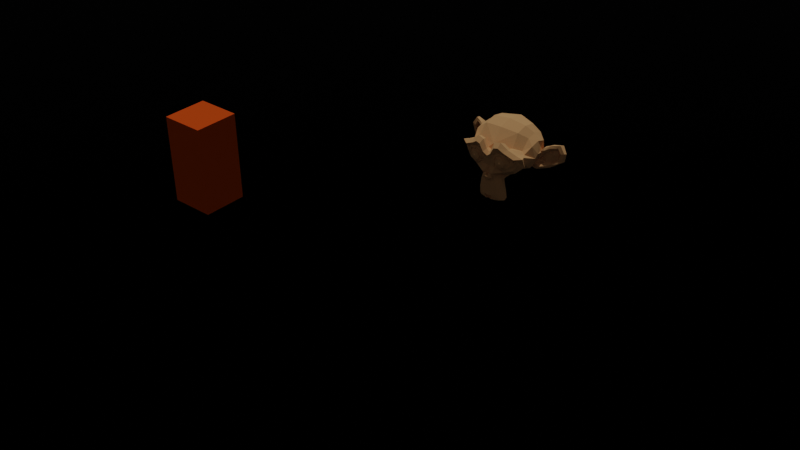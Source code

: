 # Source: test_splitscreenV1.blend  (saved by Blender 3.6.11; exported with 4.5.12 LTS)
import bpy
from mathutils import Matrix  # noqa: F401  (used for matrix-valued properties, if any)

bpy.ops.wm.read_factory_settings(use_empty=True)
scene = bpy.context.scene
scene.name = 'popo'

# ---- collections
col_scene = bpy.data.collections.new('Scene'); scene.collection.children.link(col_scene)

# ---- materials (node trees are filled in below, after node groups)
mat_mat_riau_001 = bpy.data.materials.new('Matériau.001')
mat_mat_riau_001.use_transparent_shadow = False
mat_mat_riau_002 = bpy.data.materials.new('Matériau.002')
mat_mat_riau_002.use_transparent_shadow = False
mat_mat_riau = bpy.data.materials.new('Matériau')
mat_mat_riau.use_transparent_shadow = False

# ---- material node trees
mat_mat_riau_001.use_nodes = True; mat_mat_riau_001.node_tree.nodes.clear()
_N = mat_mat_riau_001.node_tree.nodes; _L = mat_mat_riau_001.node_tree.links
n0 = _N.new('ShaderNodeOutputMaterial'); n0.name = 'Sortie matériau'; n0.location = (300, 300)
n1 = _N.new('ShaderNodeBsdfDiffuse'); n1.name = 'BSDF diffuse'; n1.location = (10, 300)
n1.inputs[0].default_value = (0.8, 0.1007, 0.01063, 1.0)
n1.inputs[1].default_value = 0.5
_L.new(n1.outputs[0], n0.inputs[0])
n0.is_active_output = True
mat_mat_riau_002.use_nodes = True; mat_mat_riau_002.node_tree.nodes.clear()
_N = mat_mat_riau_002.node_tree.nodes; _L = mat_mat_riau_002.node_tree.links
n0 = _N.new('ShaderNodeOutputMaterial'); n0.name = 'Sortie matériau'; n0.location = (300, 300)
n1 = _N.new('ShaderNodeBsdfDiffuse'); n1.name = 'BSDF diffuse'; n1.location = (10, 300)
n1.inputs[0].default_value = (0.8, 0.4505, 0.1991, 1.0)
n1.inputs[1].default_value = 0.5
_L.new(n1.outputs[0], n0.inputs[0])
n0.is_active_output = True
mat_mat_riau.use_nodes = True; mat_mat_riau.node_tree.nodes.clear()
_N = mat_mat_riau.node_tree.nodes; _L = mat_mat_riau.node_tree.links
n0 = _N.new('ShaderNodeBsdfPrincipled'); n0.name = 'BSDF guidée'; n0.location = (10, 300)
n0.distribution = 'GGX'
n0.subsurface_method = 'RANDOM_WALK_SKIN'
n0.inputs[1].default_value = 1.0
n0.inputs[2].default_value = 1.0
n0.inputs[3].default_value = 1.45
n0.inputs[13].default_value = 0.0
n0.inputs[27].default_value = (0.0, 0.0, 0.0, 1.0)
n0.inputs[28].default_value = 1.0
n1 = _N.new('ShaderNodeOutputMaterial'); n1.name = 'Sortie matériau'; n1.location = (300, 300)
n2 = _N.new('ShaderNodeTexChecker'); n2.name = 'Texture damier'; n2.location = (-180, 280)
n2.inputs[2].default_value = (0.0, 0.0, 0.0, 1.0)
n2.inputs[3].default_value = 1.0
_L.new(n0.outputs[0], n1.inputs[0])
_L.new(n2.outputs[0], n0.inputs[0])
n1.is_active_output = True

# ---- world
world_world = bpy.data.worlds.new('World'); scene.world = world_world
world_world.use_nodes = True; world_world.node_tree.nodes.clear()
_N = world_world.node_tree.nodes; _L = world_world.node_tree.links
n0 = _N.new('ShaderNodeOutputWorld'); n0.name = 'World Output'; n0.location = (300, 300)
n1 = _N.new('ShaderNodeBackground'); n1.name = 'Background'; n1.location = (10, 300)
n1.inputs[0].default_value = (0.05088, 0.05088, 0.05088, 1.0)
_L.new(n1.outputs[0], n0.inputs[0])
n0.is_active_output = True
world_world.color = (0.05088, 0.05088, 0.05088)
world_world.use_sun_shadow = False
world_world.sun_shadow_jitter_overblur = 0.0

# ---- cameras
cam_cam_ra = bpy.data.cameras.new('Caméra')
cam_cam_ra_001 = bpy.data.cameras.new('Caméra.001')
cam_cam_ra_002 = bpy.data.cameras.new('Caméra.002')
cam_cam_ra_003 = bpy.data.cameras.new('Caméra.003')
cam_cam_ra_004 = bpy.data.cameras.new('Caméra.004')

# ---- lights
light_soleil = bpy.data.lights.new('Soleil', 'SUN')
light_soleil.transmission_factor = 0.0
light_soleil.energy = 1.0

# ---- meshes
me_cube = bpy.data.meshes.new('Cube')
me_cube.from_pydata([(-0.5, -0.5, -1.0), (-0.5, -0.5, 1.0), (-0.5, 0.5, -1.0), (-0.5, 0.5, 1.0), (0.5, -0.5, -1.0), (0.5, -0.5, 1.0), (0.5, 0.5, -1.0), (0.5, 0.5, 1.0)], [], [(0, 1, 3, 2), (2, 3, 7, 6), (6, 7, 5, 4), (4, 5, 1, 0), (2, 6, 4, 0), (7, 3, 1, 5)])
_uv = me_cube.uv_layers.new(name='CarteUV')
_uv.uv.foreach_set('vector', [0.375, 0.0, 0.625, 0.0, 0.625, 0.25, 0.375, 0.25, 0.375, 0.25, 0.625, 0.25, 0.625, 0.5, 0.375, 0.5, 0.375, 0.5, 0.625, 0.5, 0.625, 0.75, 0.375, 0.75, 0.375, 0.75, 0.625, 0.75, 0.625, 1.0, 0.375, 1.0, 0.125, 0.5, 0.375, 0.5, 0.375, 0.75, 0.125, 0.75, 0.625, 0.5, 0.875, 0.5, 0.875, 0.75, 0.625, 0.75])
me_cube.materials.append(mat_mat_riau_001)
me_cube.update()
me_suzanne = bpy.data.meshes.new('Suzanne')
me_suzanne.from_pydata([(0.4375, -0.7656, 0.1641), (-0.4375, -0.7656, 0.1641), (0.5, -0.6875, 0.09375), (-0.5, -0.6875, 0.09375), (0.5469, -0.5781, 0.05469), (-0.5469, -0.5781, 0.05469), (0.3516, -0.6172, -0.02344), (-0.3516, -0.6172, -0.02344), (0.3516, -0.7188, 0.03125), (-0.3516, -0.7188, 0.03125), (0.3516, -0.7812, 0.1328), (-0.3516, -0.7812, 0.1328), (0.2734, -0.7969, 0.1641), (-0.2734, -0.7969, 0.1641), (0.2031, -0.7422, 0.09375), (-0.2031, -0.7422, 0.09375), (0.1562, -0.6484, 0.05469), (-0.1562, -0.6484, 0.05469), (0.07812, -0.6562, 0.2422), (-0.07812, -0.6562, 0.2422), (0.1406, -0.7422, 0.2422), (-0.1406, -0.7422, 0.2422), (0.2422, -0.7969, 0.2422), (-0.2422, -0.7969, 0.2422), (0.2734, -0.7969, 0.3281), (-0.2734, -0.7969, 0.3281), (0.2031, -0.7422, 0.3906), (-0.2031, -0.7422, 0.3906), (0.1562, -0.6484, 0.4375), (-0.1562, -0.6484, 0.4375), (0.3516, -0.6172, 0.5156), (-0.3516, -0.6172, 0.5156), (0.3516, -0.7188, 0.4531), (-0.3516, -0.7188, 0.4531), (0.3516, -0.7812, 0.3594), (-0.3516, -0.7812, 0.3594), (0.4375, -0.7656, 0.3281), (-0.4375, -0.7656, 0.3281), (0.5, -0.6875, 0.3906), (-0.5, -0.6875, 0.3906), (0.5469, -0.5781, 0.4375), (-0.5469, -0.5781, 0.4375), (0.625, -0.5625, 0.2422), (-0.625, -0.5625, 0.2422), (0.5625, -0.6719, 0.2422), (-0.5625, -0.6719, 0.2422), (0.4688, -0.7578, 0.2422), (-0.4688, -0.7578, 0.2422), (0.4766, -0.7734, 0.2422), (-0.4766, -0.7734, 0.2422), (0.4453, -0.7812, 0.3359), (-0.4453, -0.7812, 0.3359), (0.3516, -0.8047, 0.375), (-0.3516, -0.8047, 0.375), (0.2656, -0.8203, 0.3359), (-0.2656, -0.8203, 0.3359), (0.2266, -0.8203, 0.2422), (-0.2266, -0.8203, 0.2422), (0.2656, -0.8203, 0.1562), (-0.2656, -0.8203, 0.1562), (0.3516, -0.8281, 0.2422), (-0.3516, -0.8281, 0.2422), (0.3516, -0.8047, 0.1172), (-0.3516, -0.8047, 0.1172), (0.4453, -0.7812, 0.1562), (-0.4453, -0.7812, 0.1562), (0.0, -0.7422, 0.4297), (0.0, -0.8203, 0.3516), (0.0, -0.7344, -0.6797), (0.0, -0.7812, -0.3203), (0.0, -0.7969, -0.1875), (0.0, -0.7188, -0.7734), (0.0, -0.6016, 0.4062), (0.0, -0.5703, 0.5703), (0.0, 0.5469, 0.8984), (0.0, 0.8516, 0.5625), (0.0, 0.8281, 0.07031), (0.0, 0.3516, -0.3828), (0.2031, -0.5625, -0.1875), (-0.2031, -0.5625, -0.1875), (0.3125, -0.5703, -0.4375), (-0.3125, -0.5703, -0.4375), (0.3516, -0.5703, -0.6953), (-0.3516, -0.5703, -0.6953), (0.3672, -0.5312, -0.8906), (-0.3672, -0.5312, -0.8906), (0.3281, -0.5234, -0.9453), (-0.3281, -0.5234, -0.9453), (0.1797, -0.5547, -0.9688), (-0.1797, -0.5547, -0.9688), (0.0, -0.5781, -0.9844), (0.4375, -0.5312, -0.1406), (-0.4375, -0.5312, -0.1406), (0.6328, -0.5391, -0.03906), (-0.6328, -0.5391, -0.03906), (0.8281, -0.4453, 0.1484), (-0.8281, -0.4453, 0.1484), (0.8594, -0.5938, 0.4297), (-0.8594, -0.5938, 0.4297), (0.7109, -0.625, 0.4844), (-0.7109, -0.625, 0.4844), (0.4922, -0.6875, 0.6016), (-0.4922, -0.6875, 0.6016), (0.3203, -0.7344, 0.7578), (-0.3203, -0.7344, 0.7578), (0.1562, -0.7578, 0.7188), (-0.1562, -0.7578, 0.7188), (0.0625, -0.75, 0.4922), (-0.0625, -0.75, 0.4922), (0.1641, -0.7734, 0.4141), (-0.1641, -0.7734, 0.4141), (0.125, -0.7656, 0.3047), (-0.125, -0.7656, 0.3047), (0.2031, -0.7422, 0.09375), (-0.2031, -0.7422, 0.09375), (0.375, -0.7031, 0.01562), (-0.375, -0.7031, 0.01562), (0.4922, -0.6719, 0.0625), (-0.4922, -0.6719, 0.0625), (0.625, -0.6484, 0.1875), (-0.625, -0.6484, 0.1875), (0.6406, -0.6484, 0.2969), (-0.6406, -0.6484, 0.2969), (0.6016, -0.6641, 0.375), (-0.6016, -0.6641, 0.375), (0.4297, -0.7188, 0.4375), (-0.4297, -0.7188, 0.4375), (0.25, -0.7578, 0.4688), (-0.25, -0.7578, 0.4688), (0.0, -0.7344, -0.7656), (0.1094, -0.7344, -0.7188), (-0.1094, -0.7344, -0.7188), (0.1172, -0.7109, -0.8359), (-0.1172, -0.7109, -0.8359), (0.0625, -0.6953, -0.8828), (-0.0625, -0.6953, -0.8828), (0.0, -0.6875, -0.8906), (0.0, -0.75, -0.1953), (0.0, -0.7422, -0.1406), (0.1016, -0.7422, -0.1484), (-0.1016, -0.7422, -0.1484), (0.125, -0.75, -0.2266), (-0.125, -0.75, -0.2266), (0.08594, -0.7422, -0.2891), (-0.08594, -0.7422, -0.2891), (0.3984, -0.6719, -0.04688), (-0.3984, -0.6719, -0.04688), (0.6172, -0.625, 0.05469), (-0.6172, -0.625, 0.05469), (0.7266, -0.6016, 0.2031), (-0.7266, -0.6016, 0.2031), (0.7422, -0.6562, 0.375), (-0.7422, -0.6562, 0.375), (0.6875, -0.7266, 0.4141), (-0.6875, -0.7266, 0.4141), (0.4375, -0.7969, 0.5469), (-0.4375, -0.7969, 0.5469), (0.3125, -0.8359, 0.6406), (-0.3125, -0.8359, 0.6406), (0.2031, -0.8516, 0.6172), (-0.2031, -0.8516, 0.6172), (0.1016, -0.8438, 0.4297), (-0.1016, -0.8438, 0.4297), (0.125, -0.8125, -0.1016), (-0.125, -0.8125, -0.1016), (0.2109, -0.7109, -0.4453), (-0.2109, -0.7109, -0.4453), (0.25, -0.6875, -0.7031), (-0.25, -0.6875, -0.7031), (0.2656, -0.6641, -0.8203), (-0.2656, -0.6641, -0.8203), (0.2344, -0.6328, -0.9141), (-0.2344, -0.6328, -0.9141), (0.1641, -0.6328, -0.9297), (-0.1641, -0.6328, -0.9297), (0.0, -0.6406, -0.9453), (0.0, -0.7266, 0.04688), (0.0, -0.7656, 0.2109), (0.3281, -0.7422, 0.4766), (-0.3281, -0.7422, 0.4766), (0.1641, -0.75, 0.1406), (-0.1641, -0.75, 0.1406), (0.1328, -0.7578, 0.2109), (-0.1328, -0.7578, 0.2109), (0.1172, -0.7344, -0.6875), (-0.1172, -0.7344, -0.6875), (0.07812, -0.75, -0.4453), (-0.07812, -0.75, -0.4453), (0.0, -0.75, -0.4453), (0.0, -0.7422, -0.3281), (0.09375, -0.7812, -0.2734), (-0.09375, -0.7812, -0.2734), (0.1328, -0.7969, -0.2266), (-0.1328, -0.7969, -0.2266), (0.1094, -0.7812, -0.1328), (-0.1094, -0.7812, -0.1328), (0.03906, -0.7812, -0.125), (-0.03906, -0.7812, -0.125), (0.0, -0.8281, -0.2031), (0.04688, -0.8125, -0.1484), (-0.04688, -0.8125, -0.1484), (0.09375, -0.8125, -0.1562), (-0.09375, -0.8125, -0.1562), (0.1094, -0.8281, -0.2266), (-0.1094, -0.8281, -0.2266), (0.07812, -0.8047, -0.25), (-0.07812, -0.8047, -0.25), (0.0, -0.8047, -0.2891), (0.2578, -0.5547, -0.3125), (-0.2578, -0.5547, -0.3125), (0.1641, -0.7109, -0.2422), (-0.1641, -0.7109, -0.2422), (0.1797, -0.7109, -0.3125), (-0.1797, -0.7109, -0.3125), (0.2344, -0.5547, -0.25), (-0.2344, -0.5547, -0.25), (0.0, -0.6875, -0.875), (0.04688, -0.6875, -0.8672), (-0.04688, -0.6875, -0.8672), (0.09375, -0.7109, -0.8203), (-0.09375, -0.7109, -0.8203), (0.09375, -0.7266, -0.7422), (-0.09375, -0.7266, -0.7422), (0.0, -0.6562, -0.7812), (0.09375, -0.6641, -0.75), (-0.09375, -0.6641, -0.75), (0.09375, -0.6406, -0.8125), (-0.09375, -0.6406, -0.8125), (0.04688, -0.6328, -0.8516), (-0.04688, -0.6328, -0.8516), (0.0, -0.6328, -0.8594), (0.1719, -0.7812, 0.2188), (-0.1719, -0.7812, 0.2188), (0.1875, -0.7734, 0.1562), (-0.1875, -0.7734, 0.1562), (0.3359, -0.7578, 0.4297), (-0.3359, -0.7578, 0.4297), (0.2734, -0.7734, 0.4219), (-0.2734, -0.7734, 0.4219), (0.4219, -0.7734, 0.3984), (-0.4219, -0.7734, 0.3984), (0.5625, -0.6953, 0.3516), (-0.5625, -0.6953, 0.3516), (0.5859, -0.6875, 0.2891), (-0.5859, -0.6875, 0.2891), (0.5781, -0.6797, 0.1953), (-0.5781, -0.6797, 0.1953), (0.4766, -0.7188, 0.1016), (-0.4766, -0.7188, 0.1016), (0.375, -0.7422, 0.0625), (-0.375, -0.7422, 0.0625), (0.2266, -0.7812, 0.1094), (-0.2266, -0.7812, 0.1094), (0.1797, -0.7812, 0.2969), (-0.1797, -0.7812, 0.2969), (0.2109, -0.7812, 0.375), (-0.2109, -0.7812, 0.375), (0.2344, -0.7578, 0.3594), (-0.2344, -0.7578, 0.3594), (0.1953, -0.7578, 0.2969), (-0.1953, -0.7578, 0.2969), (0.2422, -0.7578, 0.125), (-0.2422, -0.7578, 0.125), (0.375, -0.7266, 0.08594), (-0.375, -0.7266, 0.08594), (0.4609, -0.7031, 0.1172), (-0.4609, -0.7031, 0.1172), (0.5469, -0.6719, 0.2109), (-0.5469, -0.6719, 0.2109), (0.5547, -0.6719, 0.2812), (-0.5547, -0.6719, 0.2812), (0.5312, -0.6797, 0.3359), (-0.5312, -0.6797, 0.3359), (0.4141, -0.75, 0.3906), (-0.4141, -0.75, 0.3906), (0.2812, -0.7656, 0.3984), (-0.2812, -0.7656, 0.3984), (0.3359, -0.75, 0.4062), (-0.3359, -0.75, 0.4062), (0.2031, -0.75, 0.1719), (-0.2031, -0.75, 0.1719), (0.1953, -0.75, 0.2266), (-0.1953, -0.75, 0.2266), (0.1094, -0.6094, 0.4609), (-0.1094, -0.6094, 0.4609), (0.1953, -0.6172, 0.6641), (-0.1953, -0.6172, 0.6641), (0.3359, -0.5938, 0.6875), (-0.3359, -0.5938, 0.6875), (0.4844, -0.5547, 0.5547), (-0.4844, -0.5547, 0.5547), (0.6797, -0.4922, 0.4531), (-0.6797, -0.4922, 0.4531), (0.7969, -0.4609, 0.4062), (-0.7969, -0.4609, 0.4062), (0.7734, -0.375, 0.1641), (-0.7734, -0.375, 0.1641), (0.6016, -0.4141, 0.0), (-0.6016, -0.4141, 0.0), (0.4375, -0.4688, -0.09375), (-0.4375, -0.4688, -0.09375), (0.0, -0.2891, 0.8984), (0.0, 0.07812, 0.9844), (0.0, 0.6719, -0.1953), (0.0, -0.1875, -0.4609), (0.0, -0.4609, -0.9766), (0.0, -0.3438, -0.8047), (0.0, -0.3203, -0.5703), (0.0, -0.2812, -0.4844), (0.8516, -0.05469, 0.2344), (-0.8516, -0.05469, 0.2344), (0.8594, 0.04688, 0.3203), (-0.8594, 0.04688, 0.3203), (0.7734, 0.4375, 0.2656), (-0.7734, 0.4375, 0.2656), (0.4609, 0.7031, 0.4375), (-0.4609, 0.7031, 0.4375), (0.7344, -0.07031, -0.04688), (-0.7344, -0.07031, -0.04688), (0.5938, 0.1641, -0.125), (-0.5938, 0.1641, -0.125), (0.6406, 0.4297, -0.007812), (-0.6406, 0.4297, -0.007812), (0.3359, 0.6641, 0.05469), (-0.3359, 0.6641, 0.05469), (0.2344, -0.4062, -0.3516), (-0.2344, -0.4062, -0.3516), (0.1797, -0.2578, -0.4141), (-0.1797, -0.2578, -0.4141), (0.2891, -0.3828, -0.7109), (-0.2891, -0.3828, -0.7109), (0.25, -0.3906, -0.5), (-0.25, -0.3906, -0.5), (0.3281, -0.3984, -0.9141), (-0.3281, -0.3984, -0.9141), (0.1406, -0.3672, -0.7578), (-0.1406, -0.3672, -0.7578), (0.125, -0.3594, -0.5391), (-0.125, -0.3594, -0.5391), (0.1641, -0.4375, -0.9453), (-0.1641, -0.4375, -0.9453), (0.2188, -0.4297, -0.2812), (-0.2188, -0.4297, -0.2812), (0.2109, -0.4688, -0.2266), (-0.2109, -0.4688, -0.2266), (0.2031, -0.5, -0.1719), (-0.2031, -0.5, -0.1719), (0.2109, -0.1641, -0.3906), (-0.2109, -0.1641, -0.3906), (0.2969, 0.2656, -0.3125), (-0.2969, 0.2656, -0.3125), (0.3438, 0.5391, -0.1484), (-0.3438, 0.5391, -0.1484), (0.4531, 0.3828, 0.8672), (-0.4531, 0.3828, 0.8672), (0.4531, 0.07031, 0.9297), (-0.4531, 0.07031, 0.9297), (0.4531, -0.2344, 0.8516), (-0.4531, -0.2344, 0.8516), (0.4609, -0.4297, 0.5234), (-0.4609, -0.4297, 0.5234), (0.7266, -0.3359, 0.4062), (-0.7266, -0.3359, 0.4062), (0.6328, -0.2812, 0.4531), (-0.6328, -0.2812, 0.4531), (0.6406, -0.05469, 0.7031), (-0.6406, -0.05469, 0.7031), (0.7969, -0.125, 0.5625), (-0.7969, -0.125, 0.5625), (0.7969, 0.1172, 0.6172), (-0.7969, 0.1172, 0.6172), (0.6406, 0.1953, 0.75), (-0.6406, 0.1953, 0.75), (0.6406, 0.4453, 0.6797), (-0.6406, 0.4453, 0.6797), (0.7969, 0.3594, 0.5391), (-0.7969, 0.3594, 0.5391), (0.6172, 0.5859, 0.3281), (-0.6172, 0.5859, 0.3281), (0.4844, 0.5469, 0.02344), (-0.4844, 0.5469, 0.02344), (0.8203, 0.2031, 0.3281), (-0.8203, 0.2031, 0.3281), (0.4062, -0.1484, -0.1719), (-0.4062, -0.1484, -0.1719), (0.4297, 0.2109, -0.1953), (-0.4297, 0.2109, -0.1953), (0.8906, 0.2344, 0.4062), (-0.8906, 0.2344, 0.4062), (0.7734, 0.125, -0.1406), (-0.7734, 0.125, -0.1406), (1.039, 0.3281, -0.1016), (-1.039, 0.3281, -0.1016), (1.281, 0.4297, 0.05469), (-1.281, 0.4297, 0.05469), (1.352, 0.4219, 0.3203), (-1.352, 0.4219, 0.3203), (1.234, 0.4219, 0.5078), (-1.234, 0.4219, 0.5078), (1.023, 0.3125, 0.4766), (-1.023, 0.3125, 0.4766), (1.016, 0.2891, 0.4141), (-1.016, 0.2891, 0.4141), (1.188, 0.3906, 0.4375), (-1.188, 0.3906, 0.4375), (1.266, 0.4062, 0.2891), (-1.266, 0.4062, 0.2891), (1.211, 0.4062, 0.07812), (-1.211, 0.4062, 0.07812), (1.031, 0.3047, -0.03906), (-1.031, 0.3047, -0.03906), (0.8281, 0.1328, -0.07031), (-0.8281, 0.1328, -0.07031), (0.9219, 0.2188, 0.3594), (-0.9219, 0.2188, 0.3594), (0.9453, 0.2891, 0.3047), (-0.9453, 0.2891, 0.3047), (0.8828, 0.2109, -0.02344), (-0.8828, 0.2109, -0.02344), (1.039, 0.3672, 0.0), (-1.039, 0.3672, 0.0), (1.188, 0.4453, 0.09375), (-1.188, 0.4453, 0.09375), (1.234, 0.4453, 0.25), (-1.234, 0.4453, 0.25), (1.172, 0.4375, 0.3594), (-1.172, 0.4375, 0.3594), (1.023, 0.3594, 0.3438), (-1.023, 0.3594, 0.3438), (0.8438, 0.2109, 0.2891), (-0.8438, 0.2109, 0.2891), (0.8359, 0.2734, 0.1719), (-0.8359, 0.2734, 0.1719), (0.7578, 0.2734, 0.09375), (-0.7578, 0.2734, 0.09375), (0.8203, 0.2734, 0.08594), (-0.8203, 0.2734, 0.08594), (0.8438, 0.2734, 0.01562), (-0.8438, 0.2734, 0.01562), (0.8125, 0.2734, -0.01562), (-0.8125, 0.2734, -0.01562), (0.7266, 0.07031, 0.0), (-0.7266, 0.07031, 0.0), (0.7188, 0.1719, -0.02344), (-0.7188, 0.1719, -0.02344), (0.7188, 0.1875, 0.03906), (-0.7188, 0.1875, 0.03906), (0.7969, 0.2109, 0.2031), (-0.7969, 0.2109, 0.2031), (0.8906, 0.2656, 0.2422), (-0.8906, 0.2656, 0.2422), (0.8906, 0.3203, 0.2344), (-0.8906, 0.3203, 0.2344), (0.8125, 0.3203, -0.01562), (-0.8125, 0.3203, -0.01562), (0.8516, 0.3203, 0.01562), (-0.8516, 0.3203, 0.01562), (0.8281, 0.3203, 0.07812), (-0.8281, 0.3203, 0.07812), (0.7656, 0.3203, 0.09375), (-0.7656, 0.3203, 0.09375), (0.8438, 0.3203, 0.1719), (-0.8438, 0.3203, 0.1719), (1.039, 0.4141, 0.3281), (-1.039, 0.4141, 0.3281), (1.188, 0.4844, 0.3438), (-1.188, 0.4844, 0.3438), (1.258, 0.4922, 0.2422), (-1.258, 0.4922, 0.2422), (1.211, 0.4844, 0.08594), (-1.211, 0.4844, 0.08594), (1.047, 0.4219, 0.0), (-1.047, 0.4219, 0.0), (0.8828, 0.2656, -0.01562), (-0.8828, 0.2656, -0.01562), (0.9531, 0.3438, 0.2891), (-0.9531, 0.3438, 0.2891), (0.8906, 0.3281, 0.1094), (-0.8906, 0.3281, 0.1094), (0.9375, 0.3359, 0.0625), (-0.9375, 0.3359, 0.0625), (1.0, 0.3672, 0.125), (-1.0, 0.3672, 0.125), (0.9609, 0.3516, 0.1719), (-0.9609, 0.3516, 0.1719), (1.016, 0.375, 0.2344), (-1.016, 0.375, 0.2344), (1.055, 0.3828, 0.1875), (-1.055, 0.3828, 0.1875), (1.109, 0.3906, 0.2109), (-1.109, 0.3906, 0.2109), (1.086, 0.3906, 0.2734), (-1.086, 0.3906, 0.2734), (1.023, 0.4844, 0.4375), (-1.023, 0.4844, 0.4375), (1.25, 0.5469, 0.4688), (-1.25, 0.5469, 0.4688), (1.367, 0.5, 0.2969), (-1.367, 0.5, 0.2969), (1.312, 0.5312, 0.05469), (-1.312, 0.5312, 0.05469), (1.039, 0.4922, -0.08594), (-1.039, 0.4922, -0.08594), (0.7891, 0.3281, -0.125), (-0.7891, 0.3281, -0.125), (0.8594, 0.3828, 0.3828), (-0.8594, 0.3828, 0.3828)], [], [(46, 0, 2, 44), (3, 1, 47, 45), (44, 2, 4, 42), (5, 3, 45, 43), (2, 8, 6, 4), (7, 9, 3, 5), (0, 10, 8, 2), (9, 11, 1, 3), (10, 12, 14, 8), (15, 13, 11, 9), (8, 14, 16, 6), (17, 15, 9, 7), (14, 20, 18, 16), (19, 21, 15, 17), (12, 22, 20, 14), (21, 23, 13, 15), (22, 24, 26, 20), (27, 25, 23, 21), (20, 26, 28, 18), (29, 27, 21, 19), (26, 32, 30, 28), (31, 33, 27, 29), (24, 34, 32, 26), (33, 35, 25, 27), (34, 36, 38, 32), (39, 37, 35, 33), (32, 38, 40, 30), (41, 39, 33, 31), (38, 44, 42, 40), (43, 45, 39, 41), (36, 46, 44, 38), (45, 47, 37, 39), (46, 36, 50, 48), (51, 37, 47, 49), (36, 34, 52, 50), (53, 35, 37, 51), (34, 24, 54, 52), (55, 25, 35, 53), (24, 22, 56, 54), (57, 23, 25, 55), (22, 12, 58, 56), (59, 13, 23, 57), (12, 10, 62, 58), (63, 11, 13, 59), (10, 0, 64, 62), (65, 1, 11, 63), (0, 46, 48, 64), (49, 47, 1, 65), (60, 64, 48), (49, 65, 61), (62, 64, 60), (61, 65, 63), (60, 58, 62), (63, 59, 61), (60, 56, 58), (59, 57, 61), (60, 54, 56), (57, 55, 61), (60, 52, 54), (55, 53, 61), (60, 50, 52), (53, 51, 61), (60, 48, 50), (51, 49, 61), (88, 173, 175, 90), (175, 174, 89, 90), (86, 171, 173, 88), (174, 172, 87, 89), (84, 169, 171, 86), (172, 170, 85, 87), (82, 167, 169, 84), (170, 168, 83, 85), (80, 165, 167, 82), (168, 166, 81, 83), (78, 91, 145, 163), (146, 92, 79, 164), (91, 93, 147, 145), (148, 94, 92, 146), (93, 95, 149, 147), (150, 96, 94, 148), (95, 97, 151, 149), (152, 98, 96, 150), (97, 99, 153, 151), (154, 100, 98, 152), (99, 101, 155, 153), (156, 102, 100, 154), (101, 103, 157, 155), (158, 104, 102, 156), (103, 105, 159, 157), (160, 106, 104, 158), (105, 107, 161, 159), (162, 108, 106, 160), (107, 66, 67, 161), (67, 66, 108, 162), (109, 127, 159, 161), (160, 128, 110, 162), (127, 178, 157, 159), (158, 179, 128, 160), (125, 155, 157, 178), (158, 156, 126, 179), (123, 153, 155, 125), (156, 154, 124, 126), (121, 151, 153, 123), (154, 152, 122, 124), (119, 149, 151, 121), (152, 150, 120, 122), (117, 147, 149, 119), (150, 148, 118, 120), (115, 145, 147, 117), (148, 146, 116, 118), (113, 163, 145, 115), (146, 164, 114, 116), (113, 180, 176, 163), (176, 181, 114, 164), (109, 161, 67, 111), (67, 162, 110, 112), (111, 67, 177, 182), (177, 67, 112, 183), (176, 180, 182, 177), (183, 181, 176, 177), (134, 136, 175, 173), (175, 136, 135, 174), (132, 134, 173, 171), (174, 135, 133, 172), (130, 132, 171, 169), (172, 133, 131, 170), (165, 186, 184, 167), (185, 187, 166, 168), (130, 169, 167, 184), (168, 170, 131, 185), (143, 189, 188, 186), (188, 189, 144, 187), (184, 186, 188, 68), (188, 187, 185, 68), (129, 130, 184, 68), (185, 131, 129, 68), (141, 192, 190, 143), (191, 193, 142, 144), (139, 194, 192, 141), (193, 195, 140, 142), (138, 196, 194, 139), (195, 197, 138, 140), (137, 70, 196, 138), (197, 70, 137, 138), (189, 143, 190, 69), (191, 144, 189, 69), (69, 190, 205, 207), (206, 191, 69, 207), (70, 198, 199, 196), (200, 198, 70, 197), (196, 199, 201, 194), (202, 200, 197, 195), (194, 201, 203, 192), (204, 202, 195, 193), (192, 203, 205, 190), (206, 204, 193, 191), (198, 203, 201, 199), (202, 204, 198, 200), (198, 207, 205, 203), (206, 207, 198, 204), (138, 139, 163, 176), (164, 140, 138, 176), (139, 141, 210, 163), (211, 142, 140, 164), (141, 143, 212, 210), (213, 144, 142, 211), (143, 186, 165, 212), (166, 187, 144, 213), (80, 208, 212, 165), (213, 209, 81, 166), (208, 214, 210, 212), (211, 215, 209, 213), (78, 163, 210, 214), (211, 164, 79, 215), (130, 129, 71, 221), (71, 129, 131, 222), (132, 130, 221, 219), (222, 131, 133, 220), (134, 132, 219, 217), (220, 133, 135, 218), (136, 134, 217, 216), (218, 135, 136, 216), (216, 217, 228, 230), (229, 218, 216, 230), (217, 219, 226, 228), (227, 220, 218, 229), (219, 221, 224, 226), (225, 222, 220, 227), (221, 71, 223, 224), (223, 71, 222, 225), (223, 230, 228, 224), (229, 230, 223, 225), (224, 228, 226), (227, 229, 225), (182, 180, 233, 231), (234, 181, 183, 232), (111, 182, 231, 253), (232, 183, 112, 254), (109, 111, 253, 255), (254, 112, 110, 256), (180, 113, 251, 233), (252, 114, 181, 234), (113, 115, 249, 251), (250, 116, 114, 252), (115, 117, 247, 249), (248, 118, 116, 250), (117, 119, 245, 247), (246, 120, 118, 248), (119, 121, 243, 245), (244, 122, 120, 246), (121, 123, 241, 243), (242, 124, 122, 244), (123, 125, 239, 241), (240, 126, 124, 242), (125, 178, 235, 239), (236, 179, 126, 240), (178, 127, 237, 235), (238, 128, 179, 236), (127, 109, 255, 237), (256, 110, 128, 238), (237, 255, 257, 275), (258, 256, 238, 276), (235, 237, 275, 277), (276, 238, 236, 278), (239, 235, 277, 273), (278, 236, 240, 274), (241, 239, 273, 271), (274, 240, 242, 272), (243, 241, 271, 269), (272, 242, 244, 270), (245, 243, 269, 267), (270, 244, 246, 268), (247, 245, 267, 265), (268, 246, 248, 266), (249, 247, 265, 263), (266, 248, 250, 264), (251, 249, 263, 261), (264, 250, 252, 262), (233, 251, 261, 279), (262, 252, 234, 280), (255, 253, 259, 257), (260, 254, 256, 258), (253, 231, 281, 259), (282, 232, 254, 260), (231, 233, 279, 281), (280, 234, 232, 282), (66, 107, 283, 72), (284, 108, 66, 72), (107, 105, 285, 283), (286, 106, 108, 284), (105, 103, 287, 285), (288, 104, 106, 286), (103, 101, 289, 287), (290, 102, 104, 288), (101, 99, 291, 289), (292, 100, 102, 290), (99, 97, 293, 291), (294, 98, 100, 292), (97, 95, 295, 293), (296, 96, 98, 294), (95, 93, 297, 295), (298, 94, 96, 296), (93, 91, 299, 297), (300, 92, 94, 298), (307, 308, 327, 337), (328, 308, 307, 338), (306, 307, 337, 335), (338, 307, 306, 336), (305, 306, 335, 339), (336, 306, 305, 340), (88, 90, 305, 339), (305, 90, 89, 340), (86, 88, 339, 333), (340, 89, 87, 334), (84, 86, 333, 329), (334, 87, 85, 330), (82, 84, 329, 331), (330, 85, 83, 332), (329, 335, 337, 331), (338, 336, 330, 332), (329, 333, 339, 335), (340, 334, 330, 336), (325, 331, 337, 327), (338, 332, 326, 328), (80, 82, 331, 325), (332, 83, 81, 326), (208, 341, 343, 214), (344, 342, 209, 215), (80, 325, 341, 208), (342, 326, 81, 209), (78, 214, 343, 345), (344, 215, 79, 346), (78, 345, 299, 91), (300, 346, 79, 92), (76, 323, 351, 303), (352, 324, 76, 303), (303, 351, 349, 77), (350, 352, 303, 77), (77, 349, 347, 304), (348, 350, 77, 304), (304, 347, 327, 308), (328, 348, 304, 308), (325, 327, 347, 341), (348, 328, 326, 342), (295, 297, 317, 309), (318, 298, 296, 310), (75, 315, 323, 76), (324, 316, 75, 76), (301, 357, 355, 302), (356, 358, 301, 302), (302, 355, 353, 74), (354, 356, 302, 74), (74, 353, 315, 75), (316, 354, 74, 75), (291, 293, 361, 363), (362, 294, 292, 364), (363, 361, 367, 365), (368, 362, 364, 366), (365, 367, 369, 371), (370, 368, 366, 372), (371, 369, 375, 373), (376, 370, 372, 374), (313, 377, 373, 375), (374, 378, 314, 376), (315, 353, 373, 377), (374, 354, 316, 378), (353, 355, 371, 373), (372, 356, 354, 374), (355, 357, 365, 371), (366, 358, 356, 372), (357, 359, 363, 365), (364, 360, 358, 366), (289, 291, 363, 359), (364, 292, 290, 360), (73, 359, 357, 301), (358, 360, 73, 301), (283, 285, 287, 289), (288, 286, 284, 290), (283, 289, 359, 73), (360, 290, 284, 73), (72, 283, 73), (73, 284, 72), (293, 295, 309, 361), (310, 296, 294, 362), (309, 311, 367, 361), (368, 312, 310, 362), (311, 381, 369, 367), (370, 382, 312, 368), (313, 375, 369, 381), (370, 376, 314, 382), (347, 349, 385, 383), (386, 350, 348, 384), (317, 383, 385, 319), (386, 384, 318, 320), (297, 299, 383, 317), (384, 300, 298, 318), (299, 343, 341, 383), (342, 344, 300, 384), (341, 347, 383), (384, 348, 342), (299, 345, 343), (344, 346, 300), (313, 321, 379, 377), (380, 322, 314, 378), (315, 377, 379, 323), (380, 378, 316, 324), (319, 385, 379, 321), (380, 386, 320, 322), (349, 351, 379, 385), (380, 352, 350, 386), (323, 379, 351), (352, 380, 324), (399, 387, 413, 401), (414, 388, 400, 402), (399, 401, 403, 397), (404, 402, 400, 398), (397, 403, 405, 395), (406, 404, 398, 396), (395, 405, 407, 393), (408, 406, 396, 394), (393, 407, 409, 391), (410, 408, 394, 392), (391, 409, 411, 389), (412, 410, 392, 390), (409, 419, 417, 411), (418, 420, 410, 412), (407, 421, 419, 409), (420, 422, 408, 410), (405, 423, 421, 407), (422, 424, 406, 408), (403, 425, 423, 405), (424, 426, 404, 406), (401, 427, 425, 403), (426, 428, 402, 404), (401, 413, 415, 427), (416, 414, 402, 428), (317, 319, 443, 441), (444, 320, 318, 442), (319, 389, 411, 443), (412, 390, 320, 444), (309, 317, 441, 311), (442, 318, 310, 312), (381, 429, 413, 387), (414, 430, 382, 388), (411, 417, 439, 443), (440, 418, 412, 444), (437, 445, 443, 439), (444, 446, 438, 440), (433, 445, 437, 435), (438, 446, 434, 436), (431, 447, 445, 433), (446, 448, 432, 434), (429, 447, 431, 449), (432, 448, 430, 450), (413, 429, 449, 415), (450, 430, 414, 416), (311, 447, 429, 381), (430, 448, 312, 382), (311, 441, 445, 447), (446, 442, 312, 448), (441, 443, 445), (446, 444, 442), (415, 449, 451, 475), (452, 450, 416, 476), (449, 431, 461, 451), (462, 432, 450, 452), (431, 433, 459, 461), (460, 434, 432, 462), (433, 435, 457, 459), (458, 436, 434, 460), (435, 437, 455, 457), (456, 438, 436, 458), (437, 439, 453, 455), (454, 440, 438, 456), (439, 417, 473, 453), (474, 418, 440, 454), (427, 415, 475, 463), (476, 416, 428, 464), (425, 427, 463, 465), (464, 428, 426, 466), (423, 425, 465, 467), (466, 426, 424, 468), (421, 423, 467, 469), (468, 424, 422, 470), (419, 421, 469, 471), (470, 422, 420, 472), (417, 419, 471, 473), (472, 420, 418, 474), (457, 455, 479, 477), (480, 456, 458, 478), (477, 479, 481, 483), (482, 480, 478, 484), (483, 481, 487, 485), (488, 482, 484, 486), (485, 487, 489, 491), (490, 488, 486, 492), (463, 475, 485, 491), (486, 476, 464, 492), (451, 483, 485, 475), (486, 484, 452, 476), (451, 461, 477, 483), (478, 462, 452, 484), (457, 477, 461, 459), (462, 478, 458, 460), (453, 473, 479, 455), (480, 474, 454, 456), (471, 481, 479, 473), (480, 482, 472, 474), (469, 487, 481, 471), (482, 488, 470, 472), (467, 489, 487, 469), (488, 490, 468, 470), (465, 491, 489, 467), (490, 492, 466, 468), (463, 491, 465), (466, 492, 464), (391, 389, 503, 501), (504, 390, 392, 502), (393, 391, 501, 499), (502, 392, 394, 500), (395, 393, 499, 497), (500, 394, 396, 498), (397, 395, 497, 495), (498, 396, 398, 496), (399, 397, 495, 493), (496, 398, 400, 494), (387, 399, 493, 505), (494, 400, 388, 506), (493, 501, 503, 505), (504, 502, 494, 506), (493, 495, 499, 501), (500, 496, 494, 502), (495, 497, 499), (500, 498, 496), (313, 381, 387, 505), (388, 382, 314, 506), (313, 505, 503, 321), (504, 506, 314, 322), (319, 321, 503, 389), (504, 322, 320, 390)])
_uv = me_suzanne.uv_layers.new(name='CarteUV')
_uv.uv.foreach_set('vector', [0.891, 0.5901, 0.8706, 0.5896, 0.8601, 0.5601, 0.9046, 0.5594, 0.8562, 0.8505, 0.8681, 0.8215, 0.8884, 0.822, 0.9006, 0.8532, 0.9046, 0.5594, 0.8601, 0.5601, 0.853, 0.5216, 0.9202, 0.5245, 0.8475, 0.8887, 0.8562, 0.8505, 0.9006, 0.8532, 0.9147, 0.8887, 0.8601, 0.5601, 0.8289, 0.5908, 0.7985, 0.5695, 0.853, 0.5216, 0.7951, 0.8384, 0.8264, 0.8185, 0.8562, 0.8505, 0.8475, 0.8887, 0.8706, 0.5896, 0.8544, 0.6048, 0.8289, 0.5908, 0.8601, 0.5601, 0.8264, 0.8185, 0.8525, 0.8057, 0.8681, 0.8215, 0.8562, 0.8505, 0.8544, 0.6048, 0.8541, 0.6255, 0.8282, 0.6334, 0.8289, 0.5908, 0.8276, 0.776, 0.8532, 0.785, 0.8525, 0.8057, 0.8264, 0.8185, 0.8289, 0.5908, 0.8282, 0.6334, 0.791, 0.6454, 0.7985, 0.5695, 0.791, 0.7622, 0.8276, 0.776, 0.8264, 0.8185, 0.7951, 0.8384, 0.8282, 0.6334, 0.8552, 0.6685, 0.8424, 0.7025, 0.791, 0.6454, 0.8448, 0.7075, 0.8561, 0.742, 0.8276, 0.776, 0.791, 0.7622, 0.8541, 0.6255, 0.8675, 0.6423, 0.8552, 0.6685, 0.8282, 0.6334, 0.8561, 0.742, 0.8673, 0.7688, 0.8532, 0.785, 0.8276, 0.776, 0.8675, 0.6423, 0.8905, 0.6419, 0.9004, 0.667, 0.8552, 0.6685, 0.9012, 0.7456, 0.8902, 0.7702, 0.8673, 0.7688, 0.8561, 0.742, 0.8552, 0.6685, 0.9004, 0.667, 0.9189, 0.6997, 0.8424, 0.7025, 0.9212, 0.7137, 0.9012, 0.7456, 0.8561, 0.742, 0.8448, 0.7075, 0.9004, 0.667, 0.9319, 0.6368, 0.9684, 0.6453, 0.9189, 0.6997, 0.9682, 0.7702, 0.9314, 0.7771, 0.9012, 0.7456, 0.9212, 0.7137, 0.8905, 0.6419, 0.9059, 0.6279, 0.9319, 0.6368, 0.9004, 0.667, 0.9314, 0.7771, 0.905, 0.7849, 0.8902, 0.7702, 0.9012, 0.7456, 0.9059, 0.6279, 0.9062, 0.6057, 0.9337, 0.593, 0.9319, 0.6368, 0.9312, 0.8209, 0.9044, 0.807, 0.905, 0.7849, 0.9314, 0.7771, 0.9319, 0.6368, 0.9337, 0.593, 0.9684, 0.5738, 0.9684, 0.6453, 0.965, 0.8417, 0.9312, 0.8209, 0.9314, 0.7771, 0.9682, 0.7702, 0.9337, 0.593, 0.9046, 0.5594, 0.9202, 0.5245, 0.9684, 0.5738, 0.9147, 0.8887, 0.9006, 0.8532, 0.9312, 0.8209, 0.965, 0.8417, 0.9062, 0.6057, 0.891, 0.5901, 0.9046, 0.5594, 0.9337, 0.593, 0.9006, 0.8532, 0.8884, 0.822, 0.9044, 0.807, 0.9312, 0.8209, 0.891, 0.5901, 0.9062, 0.6057, 0.9024, 0.6079, 0.8896, 0.5933, 0.9006, 0.8047, 0.9044, 0.807, 0.8884, 0.822, 0.8872, 0.8187, 0.9062, 0.6057, 0.9059, 0.6279, 0.8998, 0.6263, 0.9024, 0.6079, 0.8988, 0.7862, 0.905, 0.7849, 0.9044, 0.807, 0.9006, 0.8047, 0.9059, 0.6279, 0.8905, 0.6419, 0.8878, 0.6365, 0.8998, 0.6263, 0.8874, 0.7754, 0.8902, 0.7702, 0.905, 0.7849, 0.8988, 0.7862, 0.8905, 0.6419, 0.8675, 0.6423, 0.8709, 0.6352, 0.8878, 0.6365, 0.8704, 0.776, 0.8673, 0.7688, 0.8902, 0.7702, 0.8874, 0.7754, 0.8675, 0.6423, 0.8541, 0.6255, 0.8599, 0.6239, 0.8709, 0.6352, 0.8589, 0.7868, 0.8532, 0.785, 0.8673, 0.7688, 0.8704, 0.776, 0.8541, 0.6255, 0.8544, 0.6048, 0.8597, 0.6082, 0.8599, 0.6239, 0.8579, 0.8025, 0.8525, 0.8057, 0.8532, 0.785, 0.8589, 0.7868, 0.8544, 0.6048, 0.8706, 0.5896, 0.8717, 0.594, 0.8597, 0.6082, 0.8693, 0.8172, 0.8681, 0.8215, 0.8525, 0.8057, 0.8579, 0.8025, 0.8706, 0.5896, 0.891, 0.5901, 0.8896, 0.5933, 0.8717, 0.594, 0.8872, 0.8187, 0.8884, 0.822, 0.8681, 0.8215, 0.8693, 0.8172, 0.8794, 0.6165, 0.8717, 0.594, 0.8896, 0.5933, 0.8872, 0.8187, 0.8693, 0.8172, 0.878, 0.7951, 0.8597, 0.6082, 0.8717, 0.594, 0.8794, 0.6165, 0.878, 0.7951, 0.8693, 0.8172, 0.8579, 0.8025, 0.8794, 0.6165, 0.8599, 0.6239, 0.8597, 0.6082, 0.8579, 0.8025, 0.8589, 0.7868, 0.878, 0.7951, 0.8794, 0.6165, 0.8709, 0.6352, 0.8599, 0.6239, 0.8589, 0.7868, 0.8704, 0.776, 0.878, 0.7951, 0.8794, 0.6165, 0.8878, 0.6365, 0.8709, 0.6352, 0.8704, 0.776, 0.8874, 0.7754, 0.878, 0.7951, 0.8794, 0.6165, 0.8998, 0.6263, 0.8878, 0.6365, 0.8874, 0.7754, 0.8988, 0.7862, 0.878, 0.7951, 0.8794, 0.6165, 0.9024, 0.6079, 0.8998, 0.6263, 0.8988, 0.7862, 0.9006, 0.8047, 0.878, 0.7951, 0.8794, 0.6165, 0.8896, 0.5933, 0.9024, 0.6079, 0.9006, 0.8047, 0.8872, 0.8187, 0.878, 0.7951, 0.5403, 0.05381, 0.5364, 0.06207, 0.5189, 0.05968, 0.5189, 0.05029, 0.5189, 0.05968, 0.5015, 0.06204, 0.4976, 0.05377, 0.5189, 0.05029, 0.5519, 0.05834, 0.5428, 0.06409, 0.5364, 0.06207, 0.5403, 0.05381, 0.5015, 0.06204, 0.4951, 0.06405, 0.486, 0.05827, 0.4976, 0.05377, 0.5551, 0.0619, 0.5463, 0.07267, 0.5428, 0.06409, 0.5519, 0.05834, 0.4951, 0.06405, 0.4916, 0.07262, 0.4828, 0.06183, 0.486, 0.05827, 0.5638, 0.07659, 0.5483, 0.08489, 0.5463, 0.07267, 0.5551, 0.0619, 0.4916, 0.07262, 0.4895, 0.08486, 0.474, 0.07651, 0.4828, 0.06183, 0.5831, 0.1085, 0.5556, 0.1217, 0.5483, 0.08489, 0.5638, 0.07659, 0.4895, 0.08486, 0.4822, 0.1218, 0.4545, 0.1085, 0.474, 0.07651, 0.6055, 0.1651, 0.6474, 0.2005, 0.6215, 0.2278, 0.5531, 0.2096, 0.4165, 0.2295, 0.3897, 0.2019, 0.432, 0.1656, 0.4853, 0.2101, 0.6474, 0.2005, 0.6764, 0.2332, 0.6648, 0.2532, 0.6215, 0.2278, 0.3727, 0.2564, 0.3603, 0.2359, 0.3897, 0.2019, 0.4165, 0.2295, 0.6764, 0.2332, 0.7153, 0.2654, 0.6839, 0.28, 0.6648, 0.2532, 0.3537, 0.2846, 0.3205, 0.2703, 0.3603, 0.2359, 0.3727, 0.2564, 0.7153, 0.2654, 0.7073, 0.3101, 0.6875, 0.3115, 0.6839, 0.28, 0.3512, 0.3174, 0.3307, 0.3169, 0.3205, 0.2703, 0.3537, 0.2846, 0.7073, 0.3101, 0.6974, 0.3327, 0.6768, 0.3239, 0.6875, 0.3115, 0.3627, 0.3297, 0.342, 0.3397, 0.3307, 0.3169, 0.3512, 0.3174, 0.6974, 0.3327, 0.6628, 0.3725, 0.6391, 0.3573, 0.6768, 0.3239, 0.4028, 0.3621, 0.3793, 0.3787, 0.342, 0.3397, 0.3627, 0.3297, 0.6628, 0.3725, 0.6268, 0.3958, 0.6183, 0.3752, 0.6391, 0.3573, 0.4246, 0.3793, 0.4169, 0.4006, 0.3793, 0.3787, 0.4028, 0.3621, 0.6268, 0.3958, 0.6048, 0.3978, 0.6008, 0.3779, 0.6183, 0.3752, 0.4424, 0.3812, 0.4393, 0.4015, 0.4169, 0.4006, 0.4246, 0.3793, 0.6048, 0.3978, 0.5531, 0.3905, 0.5597, 0.357, 0.6008, 0.3779, 0.4829, 0.3585, 0.4909, 0.3919, 0.4393, 0.4015, 0.4424, 0.3812, 0.5531, 0.3905, 0.5219, 0.386, 0.5211, 0.3439, 0.5597, 0.357, 0.5211, 0.3439, 0.5219, 0.386, 0.4909, 0.3919, 0.4829, 0.3585, 0.5773, 0.3402, 0.5998, 0.3448, 0.6008, 0.3779, 0.5597, 0.357, 0.4424, 0.3812, 0.442, 0.3478, 0.4646, 0.3422, 0.4829, 0.3585, 0.5998, 0.3448, 0.6155, 0.342, 0.6183, 0.3752, 0.6008, 0.3779, 0.4246, 0.3793, 0.426, 0.3456, 0.442, 0.3478, 0.4424, 0.3812, 0.6345, 0.3323, 0.6391, 0.3573, 0.6183, 0.3752, 0.6155, 0.342, 0.4246, 0.3793, 0.4028, 0.3621, 0.4064, 0.3365, 0.426, 0.3456, 0.6624, 0.3128, 0.6768, 0.3239, 0.6391, 0.3573, 0.6345, 0.3323, 0.4028, 0.3621, 0.3627, 0.3297, 0.3771, 0.3177, 0.4064, 0.3365, 0.6684, 0.298, 0.6875, 0.3115, 0.6768, 0.3239, 0.6624, 0.3128, 0.3627, 0.3297, 0.3512, 0.3174, 0.3703, 0.3026, 0.3771, 0.3177, 0.6641, 0.2779, 0.6839, 0.28, 0.6875, 0.3115, 0.6684, 0.298, 0.3512, 0.3174, 0.3537, 0.2846, 0.3741, 0.2818, 0.3703, 0.3026, 0.6392, 0.253, 0.6648, 0.2532, 0.6839, 0.28, 0.6641, 0.2779, 0.3537, 0.2846, 0.3727, 0.2564, 0.3989, 0.2556, 0.3741, 0.2818, 0.614, 0.2427, 0.6215, 0.2278, 0.6648, 0.2532, 0.6392, 0.253, 0.3727, 0.2564, 0.4165, 0.2295, 0.4245, 0.2445, 0.3989, 0.2556, 0.5729, 0.2586, 0.5531, 0.2096, 0.6215, 0.2278, 0.614, 0.2427, 0.4165, 0.2295, 0.4853, 0.2101, 0.4664, 0.2597, 0.4245, 0.2445, 0.5729, 0.2586, 0.5639, 0.272, 0.5198, 0.2489, 0.5531, 0.2096, 0.5198, 0.2489, 0.4759, 0.2731, 0.4664, 0.2597, 0.4853, 0.2101, 0.5773, 0.3402, 0.5597, 0.357, 0.5211, 0.3439, 0.5585, 0.3166, 0.5211, 0.3439, 0.4829, 0.3585, 0.4646, 0.3422, 0.4826, 0.3178, 0.5585, 0.3166, 0.5211, 0.3439, 0.5203, 0.2948, 0.5569, 0.2912, 0.5203, 0.2948, 0.5211, 0.3439, 0.4826, 0.3178, 0.4834, 0.2922, 0.5198, 0.2489, 0.5639, 0.272, 0.5569, 0.2912, 0.5203, 0.2948, 0.4834, 0.2922, 0.4759, 0.2731, 0.5198, 0.2489, 0.5203, 0.2948, 0.5255, 0.06897, 0.5189, 0.0679, 0.5189, 0.05968, 0.5364, 0.06207, 0.5189, 0.05968, 0.5189, 0.0679, 0.5124, 0.06896, 0.5015, 0.06204, 0.5312, 0.07383, 0.5255, 0.06897, 0.5364, 0.06207, 0.5428, 0.06409, 0.5015, 0.06204, 0.5124, 0.06896, 0.5066, 0.07381, 0.4951, 0.06405, 0.531, 0.08743, 0.5312, 0.07383, 0.5428, 0.06409, 0.5463, 0.07267, 0.4951, 0.06405, 0.5066, 0.07381, 0.5068, 0.08742, 0.4916, 0.07262, 0.5556, 0.1217, 0.532, 0.1277, 0.5327, 0.09092, 0.5483, 0.08489, 0.5052, 0.09091, 0.5058, 0.1277, 0.4822, 0.1218, 0.4895, 0.08486, 0.531, 0.08743, 0.5463, 0.07267, 0.5483, 0.08489, 0.5327, 0.09092, 0.4895, 0.08486, 0.4916, 0.07262, 0.5068, 0.08742, 0.5052, 0.09091, 0.5381, 0.1584, 0.519, 0.1517, 0.5189, 0.1284, 0.532, 0.1277, 0.5189, 0.1284, 0.519, 0.1517, 0.4999, 0.1584, 0.5058, 0.1277, 0.5327, 0.09092, 0.532, 0.1277, 0.5189, 0.1284, 0.5189, 0.09395, 0.5189, 0.1284, 0.5058, 0.1277, 0.5052, 0.09091, 0.5189, 0.09395, 0.5189, 0.08518, 0.531, 0.08743, 0.5327, 0.09092, 0.5189, 0.09395, 0.5052, 0.09091, 0.5068, 0.08742, 0.5189, 0.08518, 0.5189, 0.09395, 0.5484, 0.1736, 0.538, 0.176, 0.5352, 0.1668, 0.5381, 0.1584, 0.5028, 0.1669, 0.5001, 0.176, 0.4897, 0.1737, 0.4999, 0.1584, 0.5443, 0.1934, 0.5372, 0.1876, 0.538, 0.176, 0.5484, 0.1736, 0.5001, 0.176, 0.5009, 0.1876, 0.494, 0.1934, 0.4897, 0.1737, 0.5198, 0.2008, 0.5288, 0.1918, 0.5372, 0.1876, 0.5443, 0.1934, 0.5009, 0.1876, 0.5092, 0.1916, 0.5198, 0.2008, 0.494, 0.1934, 0.5176, 0.1906, 0.5191, 0.1854, 0.5288, 0.1918, 0.5198, 0.2008, 0.5092, 0.1916, 0.5191, 0.1854, 0.5176, 0.1906, 0.5198, 0.2008, 0.519, 0.1517, 0.5381, 0.1584, 0.5352, 0.1668, 0.519, 0.159, 0.5028, 0.1669, 0.4999, 0.1584, 0.519, 0.1517, 0.519, 0.159, 0.519, 0.159, 0.5352, 0.1668, 0.5311, 0.1716, 0.519, 0.1656, 0.5069, 0.1717, 0.5028, 0.1669, 0.519, 0.159, 0.519, 0.1656, 0.5191, 0.1854, 0.5191, 0.1795, 0.5282, 0.1863, 0.5288, 0.1918, 0.5098, 0.1863, 0.5191, 0.1795, 0.5191, 0.1854, 0.5092, 0.1916, 0.5288, 0.1918, 0.5282, 0.1863, 0.5335, 0.1842, 0.5372, 0.1876, 0.5045, 0.1842, 0.5098, 0.1863, 0.5092, 0.1916, 0.5009, 0.1876, 0.5372, 0.1876, 0.5335, 0.1842, 0.5334, 0.1767, 0.538, 0.176, 0.5046, 0.1768, 0.5045, 0.1842, 0.5009, 0.1876, 0.5001, 0.176, 0.538, 0.176, 0.5334, 0.1767, 0.5311, 0.1716, 0.5352, 0.1668, 0.5069, 0.1717, 0.5046, 0.1768, 0.5001, 0.176, 0.5028, 0.1669, 0.5191, 0.1795, 0.5334, 0.1767, 0.5335, 0.1842, 0.5282, 0.1863, 0.5045, 0.1842, 0.5046, 0.1768, 0.5191, 0.1795, 0.5098, 0.1863, 0.5191, 0.1795, 0.519, 0.1656, 0.5311, 0.1716, 0.5334, 0.1767, 0.5069, 0.1717, 0.519, 0.1656, 0.5191, 0.1795, 0.5046, 0.1768, 0.5198, 0.2008, 0.5443, 0.1934, 0.5531, 0.2096, 0.5198, 0.2489, 0.4853, 0.2101, 0.494, 0.1934, 0.5198, 0.2008, 0.5198, 0.2489, 0.5443, 0.1934, 0.5484, 0.1736, 0.5616, 0.1678, 0.5531, 0.2096, 0.4764, 0.168, 0.4897, 0.1737, 0.494, 0.1934, 0.4853, 0.2101, 0.5484, 0.1736, 0.5381, 0.1584, 0.5595, 0.1493, 0.5616, 0.1678, 0.4784, 0.1494, 0.4999, 0.1584, 0.4897, 0.1737, 0.4764, 0.168, 0.5381, 0.1584, 0.532, 0.1277, 0.5556, 0.1217, 0.5595, 0.1493, 0.4822, 0.1218, 0.5058, 0.1277, 0.4999, 0.1584, 0.4784, 0.1494, 0.5831, 0.1085, 0.5961, 0.1334, 0.5595, 0.1493, 0.5556, 0.1217, 0.4784, 0.1494, 0.4414, 0.1336, 0.4545, 0.1085, 0.4822, 0.1218, 0.5961, 0.1334, 0.6012, 0.1479, 0.5616, 0.1678, 0.5595, 0.1493, 0.4764, 0.168, 0.4363, 0.1482, 0.4414, 0.1336, 0.4784, 0.1494, 0.6055, 0.1651, 0.5531, 0.2096, 0.5616, 0.1678, 0.6012, 0.1479, 0.4764, 0.168, 0.4853, 0.2101, 0.432, 0.1656, 0.4363, 0.1482, 0.531, 0.08743, 0.5189, 0.08518, 0.5189, 0.08387, 0.5289, 0.08496, 0.5189, 0.08387, 0.5189, 0.08518, 0.5068, 0.08742, 0.5089, 0.08495, 0.5312, 0.07383, 0.531, 0.08743, 0.5289, 0.08496, 0.529, 0.07543, 0.5089, 0.08495, 0.5068, 0.08742, 0.5066, 0.07381, 0.5088, 0.07542, 0.5255, 0.06897, 0.5312, 0.07383, 0.529, 0.07543, 0.5238, 0.07051, 0.5088, 0.07542, 0.5066, 0.07381, 0.5124, 0.06896, 0.5141, 0.0705, 0.5189, 0.0679, 0.5255, 0.06897, 0.5238, 0.07051, 0.5189, 0.06947, 0.5141, 0.0705, 0.5124, 0.06896, 0.5189, 0.0679, 0.5189, 0.06947, 0.5189, 0.06947, 0.5238, 0.07051, 0.5216, 0.07497, 0.5189, 0.07426, 0.5163, 0.07497, 0.5141, 0.0705, 0.5189, 0.06947, 0.5189, 0.07426, 0.5238, 0.07051, 0.529, 0.07543, 0.5242, 0.07669, 0.5216, 0.07497, 0.5136, 0.07668, 0.5088, 0.07542, 0.5141, 0.0705, 0.5163, 0.07497, 0.529, 0.07543, 0.5289, 0.08496, 0.5246, 0.07989, 0.5242, 0.07669, 0.5133, 0.07988, 0.5089, 0.08495, 0.5088, 0.07542, 0.5136, 0.07668, 0.5289, 0.08496, 0.5189, 0.08387, 0.5189, 0.07933, 0.5246, 0.07989, 0.5189, 0.07933, 0.5189, 0.08387, 0.5089, 0.08495, 0.5133, 0.07988, 0.5189, 0.07933, 0.5189, 0.07426, 0.5216, 0.07497, 0.5246, 0.07989, 0.5163, 0.07497, 0.5189, 0.07426, 0.5189, 0.07933, 0.5133, 0.07988, 0.5246, 0.07989, 0.5216, 0.07497, 0.5242, 0.07669, 0.5136, 0.07668, 0.5163, 0.07497, 0.5133, 0.07988, 0.5569, 0.2912, 0.5639, 0.272, 0.5718, 0.2773, 0.5684, 0.2929, 0.4681, 0.2786, 0.4759, 0.2731, 0.4834, 0.2922, 0.472, 0.2943, 0.5585, 0.3166, 0.5569, 0.2912, 0.5684, 0.2929, 0.5731, 0.3114, 0.472, 0.2943, 0.4834, 0.2922, 0.4826, 0.3178, 0.4678, 0.3131, 0.5773, 0.3402, 0.5585, 0.3166, 0.5731, 0.3114, 0.5849, 0.3277, 0.4678, 0.3131, 0.4826, 0.3178, 0.4646, 0.3422, 0.4565, 0.33, 0.5639, 0.272, 0.5729, 0.2586, 0.5807, 0.2666, 0.5718, 0.2773, 0.4587, 0.268, 0.4664, 0.2597, 0.4759, 0.2731, 0.4681, 0.2786, 0.5729, 0.2586, 0.614, 0.2427, 0.6117, 0.2557, 0.5807, 0.2666, 0.4271, 0.2577, 0.4245, 0.2445, 0.4664, 0.2597, 0.4587, 0.268, 0.614, 0.2427, 0.6392, 0.253, 0.6325, 0.2629, 0.6117, 0.2557, 0.4061, 0.2655, 0.3989, 0.2556, 0.4245, 0.2445, 0.4271, 0.2577, 0.6392, 0.253, 0.6641, 0.2779, 0.6537, 0.28, 0.6325, 0.2629, 0.3849, 0.2836, 0.3741, 0.2818, 0.3989, 0.2556, 0.4061, 0.2655, 0.6641, 0.2779, 0.6684, 0.298, 0.6561, 0.2976, 0.6537, 0.28, 0.383, 0.3019, 0.3703, 0.3026, 0.3741, 0.2818, 0.3849, 0.2836, 0.6684, 0.298, 0.6624, 0.3128, 0.6528, 0.3102, 0.6561, 0.2976, 0.3869, 0.3146, 0.3771, 0.3177, 0.3703, 0.3026, 0.383, 0.3019, 0.6624, 0.3128, 0.6345, 0.3323, 0.629, 0.3239, 0.6528, 0.3102, 0.4116, 0.3277, 0.4064, 0.3365, 0.3771, 0.3177, 0.3869, 0.3146, 0.6345, 0.3323, 0.6155, 0.342, 0.6144, 0.332, 0.629, 0.3239, 0.4267, 0.3354, 0.426, 0.3456, 0.4064, 0.3365, 0.4116, 0.3277, 0.6155, 0.342, 0.5998, 0.3448, 0.601, 0.3336, 0.6144, 0.332, 0.4403, 0.3365, 0.442, 0.3478, 0.426, 0.3456, 0.4267, 0.3354, 0.5998, 0.3448, 0.5773, 0.3402, 0.5849, 0.3277, 0.601, 0.3336, 0.4565, 0.33, 0.4646, 0.3422, 0.442, 0.3478, 0.4403, 0.3365, 0.601, 0.3336, 0.5849, 0.3277, 0.5906, 0.3215, 0.6018, 0.3285, 0.4504, 0.3239, 0.4565, 0.33, 0.4403, 0.3365, 0.4394, 0.3313, 0.6144, 0.332, 0.601, 0.3336, 0.6018, 0.3285, 0.6133, 0.3271, 0.4394, 0.3313, 0.4403, 0.3365, 0.4267, 0.3354, 0.4276, 0.3304, 0.629, 0.3239, 0.6144, 0.332, 0.6133, 0.3271, 0.6269, 0.3205, 0.4276, 0.3304, 0.4267, 0.3354, 0.4116, 0.3277, 0.4136, 0.3242, 0.6528, 0.3102, 0.629, 0.3239, 0.6269, 0.3205, 0.6462, 0.3064, 0.4136, 0.3242, 0.4116, 0.3277, 0.3869, 0.3146, 0.3934, 0.3105, 0.6561, 0.2976, 0.6528, 0.3102, 0.6462, 0.3064, 0.6495, 0.2962, 0.3934, 0.3105, 0.3869, 0.3146, 0.383, 0.3019, 0.3897, 0.3002, 0.6537, 0.28, 0.6561, 0.2976, 0.6495, 0.2962, 0.6478, 0.2835, 0.3897, 0.3002, 0.383, 0.3019, 0.3849, 0.2836, 0.391, 0.2871, 0.6325, 0.2629, 0.6537, 0.28, 0.6478, 0.2835, 0.6298, 0.2673, 0.391, 0.2871, 0.3849, 0.2836, 0.4061, 0.2655, 0.4089, 0.27, 0.6117, 0.2557, 0.6325, 0.2629, 0.6298, 0.2673, 0.6126, 0.2616, 0.4089, 0.27, 0.4061, 0.2655, 0.4271, 0.2577, 0.4263, 0.2637, 0.5807, 0.2666, 0.6117, 0.2557, 0.6126, 0.2616, 0.5852, 0.271, 0.4263, 0.2637, 0.4271, 0.2577, 0.4587, 0.268, 0.4544, 0.2726, 0.5718, 0.2773, 0.5807, 0.2666, 0.5852, 0.271, 0.5781, 0.2819, 0.4544, 0.2726, 0.4587, 0.268, 0.4681, 0.2786, 0.4618, 0.2834, 0.5849, 0.3277, 0.5731, 0.3114, 0.5795, 0.3093, 0.5906, 0.3215, 0.4612, 0.3112, 0.4678, 0.3131, 0.4565, 0.33, 0.4504, 0.3239, 0.5731, 0.3114, 0.5684, 0.2929, 0.5775, 0.2938, 0.5795, 0.3093, 0.4628, 0.2954, 0.472, 0.2943, 0.4678, 0.3131, 0.4612, 0.3112, 0.5684, 0.2929, 0.5718, 0.2773, 0.5781, 0.2819, 0.5775, 0.2938, 0.4618, 0.2834, 0.4681, 0.2786, 0.472, 0.2943, 0.4628, 0.2954, 0.5219, 0.386, 0.5531, 0.3905, 0.5532, 0.4331, 0.523, 0.4336, 0.4928, 0.4345, 0.4909, 0.3919, 0.5219, 0.386, 0.523, 0.4336, 0.5531, 0.3905, 0.6048, 0.3978, 0.6098, 0.4315, 0.5532, 0.4331, 0.4359, 0.4357, 0.4393, 0.4015, 0.4909, 0.3919, 0.4928, 0.4345, 0.6048, 0.3978, 0.6268, 0.3958, 0.6482, 0.4193, 0.6098, 0.4315, 0.3965, 0.4254, 0.4169, 0.4006, 0.4393, 0.4015, 0.4359, 0.4357, 0.6268, 0.3958, 0.6628, 0.3725, 0.6921, 0.3883, 0.6482, 0.4193, 0.3503, 0.3962, 0.3793, 0.3787, 0.4169, 0.4006, 0.3965, 0.4254, 0.6628, 0.3725, 0.6974, 0.3327, 0.7263, 0.3418, 0.6921, 0.3883, 0.3128, 0.3506, 0.342, 0.3397, 0.3793, 0.3787, 0.3503, 0.3962, 0.6974, 0.3327, 0.7073, 0.3101, 0.7359, 0.3121, 0.7263, 0.3418, 0.3011, 0.3206, 0.3307, 0.3169, 0.342, 0.3397, 0.3128, 0.3506, 0.7073, 0.3101, 0.7153, 0.2654, 0.7299, 0.2564, 0.7359, 0.3121, 0.3049, 0.2611, 0.3205, 0.2703, 0.3307, 0.3169, 0.3011, 0.3206, 0.7153, 0.2654, 0.6764, 0.2332, 0.6982, 0.2169, 0.7299, 0.2564, 0.3374, 0.2192, 0.3603, 0.2359, 0.3205, 0.2703, 0.3049, 0.2611, 0.6764, 0.2332, 0.6474, 0.2005, 0.6631, 0.1907, 0.6982, 0.2169, 0.3735, 0.1919, 0.3897, 0.2019, 0.3603, 0.2359, 0.3374, 0.2192, 0.6269, 0.01561, 0.6494, 0.02238, 0.6605, 0.07608, 0.6214, 0.04809, 0.3768, 0.0753, 0.3888, 0.02159, 0.4113, 0.01513, 0.4164, 0.04763, 0.5675, 0.000144, 0.6269, 0.01561, 0.6214, 0.04809, 0.5772, 0.0328, 0.4164, 0.04763, 0.4113, 0.01513, 0.4706, 0.000144, 0.4608, 0.03266, 0.5189, 0.02489, 0.5675, 0.000144, 0.5772, 0.0328, 0.5474, 0.04172, 0.4608, 0.03266, 0.4706, 0.000144, 0.5189, 0.02489, 0.4905, 0.04167, 0.5403, 0.05381, 0.5189, 0.05029, 0.5189, 0.02489, 0.5474, 0.04172, 0.5189, 0.02489, 0.5189, 0.05029, 0.4976, 0.05377, 0.4905, 0.04167, 0.5519, 0.05834, 0.5403, 0.05381, 0.5474, 0.04172, 0.5581, 0.05387, 0.4905, 0.04167, 0.4976, 0.05377, 0.486, 0.05827, 0.4798, 0.05378, 0.5551, 0.0619, 0.5519, 0.05834, 0.5581, 0.05387, 0.577, 0.058, 0.4798, 0.05378, 0.486, 0.05827, 0.4828, 0.06183, 0.4609, 0.05785, 0.5638, 0.07659, 0.5551, 0.0619, 0.577, 0.058, 0.6117, 0.07827, 0.4609, 0.05785, 0.4828, 0.06183, 0.474, 0.07651, 0.4259, 0.07799, 0.577, 0.058, 0.5772, 0.0328, 0.6214, 0.04809, 0.6117, 0.07827, 0.4164, 0.04763, 0.4608, 0.03266, 0.4609, 0.05785, 0.4259, 0.07799, 0.577, 0.058, 0.5581, 0.05387, 0.5474, 0.04172, 0.5772, 0.0328, 0.4905, 0.04167, 0.4798, 0.05378, 0.4609, 0.05785, 0.4608, 0.03266, 0.6267, 0.1114, 0.6117, 0.07827, 0.6214, 0.04809, 0.6605, 0.07608, 0.4164, 0.04763, 0.4259, 0.07799, 0.4106, 0.1112, 0.3768, 0.0753, 0.5831, 0.1085, 0.5638, 0.07659, 0.6117, 0.07827, 0.6267, 0.1114, 0.4259, 0.07799, 0.474, 0.07651, 0.4545, 0.1085, 0.4106, 0.1112, 0.5961, 0.1334, 0.6295, 0.1305, 0.6235, 0.1468, 0.6012, 0.1479, 0.4137, 0.1472, 0.4076, 0.1306, 0.4414, 0.1336, 0.4363, 0.1482, 0.5831, 0.1085, 0.6267, 0.1114, 0.6295, 0.1305, 0.5961, 0.1334, 0.4076, 0.1306, 0.4106, 0.1112, 0.4545, 0.1085, 0.4414, 0.1336, 0.6055, 0.1651, 0.6012, 0.1479, 0.6235, 0.1468, 0.6193, 0.1598, 0.4137, 0.1472, 0.4363, 0.1482, 0.432, 0.1656, 0.418, 0.1604, 0.6055, 0.1651, 0.6193, 0.1598, 0.6631, 0.1907, 0.6474, 0.2005, 0.3735, 0.1919, 0.418, 0.1604, 0.432, 0.1656, 0.3897, 0.2019, 0.9459, 0.07957, 0.8862, 0.1218, 0.8491, 0.09973, 0.8918, 0.03692, 0.1831, 0.09213, 0.1413, 0.1125, 0.07896, 0.06072, 0.1423, 0.02147, 0.8918, 0.03692, 0.8491, 0.09973, 0.7885, 0.08083, 0.8056, 0.01079, 0.2464, 0.07651, 0.1831, 0.09213, 0.1423, 0.02147, 0.2326, 0.003484, 0.8056, 0.01079, 0.7885, 0.08083, 0.687, 0.0772, 0.6724, 0.0222, 0.3499, 0.07596, 0.2464, 0.07651, 0.2326, 0.003484, 0.366, 0.02099, 0.6724, 0.0222, 0.687, 0.0772, 0.6605, 0.07608, 0.6494, 0.02238, 0.3768, 0.0753, 0.3499, 0.07596, 0.366, 0.02099, 0.3888, 0.02159, 0.6267, 0.1114, 0.6605, 0.07608, 0.687, 0.0772, 0.6295, 0.1305, 0.3499, 0.07596, 0.3768, 0.0753, 0.4106, 0.1112, 0.4076, 0.1306, 0.7299, 0.2564, 0.6982, 0.2169, 0.7602, 0.1932, 0.789, 0.2333, 0.2716, 0.1939, 0.3374, 0.2192, 0.3049, 0.2611, 0.2413, 0.237, 0.9945, 0.1677, 0.9091, 0.1833, 0.8862, 0.1218, 0.9459, 0.07957, 0.1413, 0.1125, 0.1079, 0.1791, 0.01183, 0.1554, 0.07896, 0.06072, 0.9117, 0.4024, 0.8629, 0.3386, 0.8941, 0.3019, 0.9629, 0.3448, 0.1238, 0.3155, 0.1606, 0.3568, 0.1064, 0.4327, 0.04397, 0.367, 0.9629, 0.3448, 0.8941, 0.3019, 0.9154, 0.2598, 0.9999, 0.2546, 0.09896, 0.267, 0.1238, 0.3155, 0.04397, 0.367, 0.000144, 0.2591, 0.9999, 0.2546, 0.9154, 0.2598, 0.9091, 0.1833, 0.9945, 0.1677, 0.1079, 0.1791, 0.09896, 0.267, 0.000144, 0.2591, 0.01183, 0.1554, 0.7495, 0.3347, 0.7359, 0.3121, 0.7663, 0.3008, 0.7892, 0.3137, 0.2674, 0.3101, 0.3011, 0.3206, 0.2882, 0.3465, 0.243, 0.3256, 0.7892, 0.3137, 0.7663, 0.3008, 0.8153, 0.2764, 0.8462, 0.2934, 0.2131, 0.2852, 0.2674, 0.3101, 0.243, 0.3256, 0.1785, 0.305, 0.8462, 0.2934, 0.8153, 0.2764, 0.845, 0.2564, 0.8735, 0.2659, 0.1797, 0.2633, 0.2131, 0.2852, 0.1785, 0.305, 0.1471, 0.2743, 0.8735, 0.2659, 0.845, 0.2564, 0.8591, 0.2282, 0.887, 0.2338, 0.1628, 0.2317, 0.1797, 0.2633, 0.1471, 0.2743, 0.1315, 0.2376, 0.8424, 0.1952, 0.875, 0.1847, 0.887, 0.2338, 0.8591, 0.2282, 0.1315, 0.2376, 0.1452, 0.1827, 0.1768, 0.1962, 0.1628, 0.2317, 0.9091, 0.1833, 0.9154, 0.2598, 0.887, 0.2338, 0.875, 0.1847, 0.1315, 0.2376, 0.09896, 0.267, 0.1079, 0.1791, 0.1452, 0.1827, 0.9154, 0.2598, 0.8941, 0.3019, 0.8735, 0.2659, 0.887, 0.2338, 0.1471, 0.2743, 0.1238, 0.3155, 0.09896, 0.267, 0.1315, 0.2376, 0.8941, 0.3019, 0.8629, 0.3386, 0.8462, 0.2934, 0.8735, 0.2659, 0.1785, 0.305, 0.1606, 0.3568, 0.1238, 0.3155, 0.1471, 0.2743, 0.8629, 0.3386, 0.7943, 0.3641, 0.7892, 0.3137, 0.8462, 0.2934, 0.243, 0.3256, 0.2398, 0.3826, 0.1606, 0.3568, 0.1785, 0.305, 0.7702, 0.3795, 0.7495, 0.3347, 0.7892, 0.3137, 0.7943, 0.3641, 0.243, 0.3256, 0.2882, 0.3465, 0.2681, 0.3987, 0.2398, 0.3826, 0.8455, 0.45, 0.7943, 0.3641, 0.8629, 0.3386, 0.9117, 0.4024, 0.1606, 0.3568, 0.2398, 0.3826, 0.1853, 0.4841, 0.1064, 0.4327, 0.8159, 0.4454, 0.7706, 0.4443, 0.7557, 0.4186, 0.7702, 0.3795, 0.287, 0.4429, 0.2714, 0.4733, 0.2193, 0.4772, 0.2681, 0.3987, 0.8159, 0.4454, 0.7702, 0.3795, 0.7943, 0.3641, 0.8455, 0.45, 0.2398, 0.3826, 0.2681, 0.3987, 0.2193, 0.4772, 0.1853, 0.4841, 0.8198, 0.4681, 0.8159, 0.4454, 0.8455, 0.45, 0.1853, 0.4841, 0.2193, 0.4772, 0.2159, 0.5036, 0.7359, 0.3121, 0.7299, 0.2564, 0.789, 0.2333, 0.7663, 0.3008, 0.2413, 0.237, 0.3049, 0.2611, 0.3011, 0.3206, 0.2674, 0.3101, 0.789, 0.2333, 0.8096, 0.2339, 0.8153, 0.2764, 0.7663, 0.3008, 0.2131, 0.2852, 0.2192, 0.2374, 0.2413, 0.237, 0.2674, 0.3101, 0.8096, 0.2339, 0.8293, 0.2196, 0.845, 0.2564, 0.8153, 0.2764, 0.1797, 0.2633, 0.1991, 0.2225, 0.2192, 0.2374, 0.2131, 0.2852, 0.8424, 0.1952, 0.8591, 0.2282, 0.845, 0.2564, 0.8293, 0.2196, 0.1797, 0.2633, 0.1628, 0.2317, 0.1768, 0.1962, 0.1991, 0.2225, 0.687, 0.0772, 0.7885, 0.08083, 0.7865, 0.1176, 0.7155, 0.1397, 0.2467, 0.1148, 0.2464, 0.07651, 0.3499, 0.07596, 0.3195, 0.1394, 0.7602, 0.1932, 0.7155, 0.1397, 0.7865, 0.1176, 0.7855, 0.1523, 0.2467, 0.1148, 0.3195, 0.1394, 0.2716, 0.1939, 0.246, 0.151, 0.6982, 0.2169, 0.6631, 0.1907, 0.7155, 0.1397, 0.7602, 0.1932, 0.3195, 0.1394, 0.3735, 0.1919, 0.3374, 0.2192, 0.2716, 0.1939, 0.6631, 0.1907, 0.6235, 0.1468, 0.6295, 0.1305, 0.7155, 0.1397, 0.4076, 0.1306, 0.4137, 0.1472, 0.3735, 0.1919, 0.3195, 0.1394, 0.6295, 0.1305, 0.687, 0.0772, 0.7155, 0.1397, 0.3195, 0.1394, 0.3499, 0.07596, 0.4076, 0.1306, 0.6631, 0.1907, 0.6193, 0.1598, 0.6235, 0.1468, 0.4137, 0.1472, 0.418, 0.1604, 0.3735, 0.1919, 0.8424, 0.1952, 0.8374, 0.1564, 0.8582, 0.1378, 0.875, 0.1847, 0.1717, 0.1323, 0.1966, 0.1552, 0.1768, 0.1962, 0.1452, 0.1827, 0.9091, 0.1833, 0.875, 0.1847, 0.8582, 0.1378, 0.8862, 0.1218, 0.1717, 0.1323, 0.1452, 0.1827, 0.1079, 0.1791, 0.1413, 0.1125, 0.7855, 0.1523, 0.7865, 0.1176, 0.8582, 0.1378, 0.8374, 0.1564, 0.1717, 0.1323, 0.2467, 0.1148, 0.246, 0.151, 0.1966, 0.1552, 0.7885, 0.08083, 0.8491, 0.09973, 0.8582, 0.1378, 0.7865, 0.1176, 0.1717, 0.1323, 0.1831, 0.09213, 0.2464, 0.07651, 0.2467, 0.1148, 0.8862, 0.1218, 0.8582, 0.1378, 0.8491, 0.09973, 0.1831, 0.09213, 0.1717, 0.1323, 0.1413, 0.1125, 0.5062, 0.9049, 0.4324, 0.8949, 0.4388, 0.8702, 0.4911, 0.8817, 0.3159, 0.8682, 0.3216, 0.8932, 0.2472, 0.9012, 0.263, 0.8783, 0.5062, 0.9049, 0.4911, 0.8817, 0.5728, 0.8605, 0.6048, 0.8799, 0.1815, 0.8547, 0.263, 0.8783, 0.2472, 0.9012, 0.1487, 0.8733, 0.6048, 0.8799, 0.5728, 0.8605, 0.5864, 0.794, 0.62, 0.7916, 0.1697, 0.7875, 0.1815, 0.8547, 0.1487, 0.8733, 0.1361, 0.7841, 0.62, 0.7916, 0.5864, 0.794, 0.549, 0.7464, 0.5638, 0.7392, 0.2087, 0.7409, 0.1697, 0.7875, 0.1361, 0.7841, 0.1941, 0.7332, 0.5638, 0.7392, 0.549, 0.7464, 0.5003, 0.7117, 0.5083, 0.6977, 0.2584, 0.7075, 0.2087, 0.7409, 0.1941, 0.7332, 0.2508, 0.6932, 0.5083, 0.6977, 0.5003, 0.7117, 0.4386, 0.6807, 0.4348, 0.6589, 0.321, 0.678, 0.2584, 0.7075, 0.2508, 0.6932, 0.3253, 0.6562, 0.5003, 0.7117, 0.5057, 0.7309, 0.453, 0.7, 0.4386, 0.6807, 0.3061, 0.697, 0.2525, 0.7266, 0.2584, 0.7075, 0.321, 0.678, 0.549, 0.7464, 0.5429, 0.7558, 0.5057, 0.7309, 0.5003, 0.7117, 0.2525, 0.7266, 0.2146, 0.7504, 0.2087, 0.7409, 0.2584, 0.7075, 0.5864, 0.794, 0.5681, 0.7874, 0.5429, 0.7558, 0.549, 0.7464, 0.2146, 0.7504, 0.1883, 0.7814, 0.1697, 0.7875, 0.2087, 0.7409, 0.5728, 0.8605, 0.5555, 0.8264, 0.5681, 0.7874, 0.5864, 0.794, 0.1883, 0.7814, 0.1998, 0.8209, 0.1815, 0.8547, 0.1697, 0.7875, 0.4911, 0.8817, 0.5012, 0.8444, 0.5555, 0.8264, 0.5728, 0.8605, 0.1998, 0.8209, 0.2538, 0.8405, 0.263, 0.8783, 0.1815, 0.8547, 0.4911, 0.8817, 0.4388, 0.8702, 0.4578, 0.84, 0.5012, 0.8444, 0.2976, 0.8374, 0.3159, 0.8682, 0.263, 0.8783, 0.2538, 0.8405, 0.7602, 0.1932, 0.7855, 0.1523, 0.796, 0.177, 0.7832, 0.1874, 0.2336, 0.1756, 0.246, 0.151, 0.2716, 0.1939, 0.247, 0.1871, 0.391, 0.6119, 0.4348, 0.6589, 0.4386, 0.6807, 0.3948, 0.6861, 0.321, 0.678, 0.3253, 0.6562, 0.3699, 0.6102, 0.3648, 0.6844, 0.789, 0.2333, 0.7602, 0.1932, 0.7832, 0.1874, 0.8096, 0.2339, 0.247, 0.1871, 0.2716, 0.1939, 0.2413, 0.237, 0.2192, 0.2374, 0.3917, 0.8621, 0.4016, 0.8415, 0.4388, 0.8702, 0.4324, 0.8949, 0.3159, 0.8682, 0.354, 0.8403, 0.3634, 0.8613, 0.3216, 0.8932, 0.4386, 0.6807, 0.453, 0.7, 0.435, 0.7183, 0.3948, 0.6861, 0.3237, 0.7157, 0.3061, 0.697, 0.321, 0.678, 0.3648, 0.6844, 0.4337, 0.7297, 0.3847, 0.7103, 0.3948, 0.6861, 0.435, 0.7183, 0.3648, 0.6844, 0.3744, 0.709, 0.3247, 0.7272, 0.3237, 0.7157, 0.411, 0.7477, 0.3847, 0.7103, 0.4337, 0.7297, 0.4278, 0.7428, 0.3247, 0.7272, 0.3744, 0.709, 0.347, 0.7458, 0.3303, 0.7405, 0.4181, 0.7849, 0.3847, 0.7954, 0.3847, 0.7103, 0.411, 0.7477, 0.3744, 0.709, 0.3723, 0.7945, 0.339, 0.7831, 0.347, 0.7458, 0.4016, 0.8415, 0.3847, 0.7954, 0.4181, 0.7849, 0.4313, 0.8175, 0.339, 0.7831, 0.3723, 0.7945, 0.354, 0.8403, 0.3248, 0.8155, 0.4388, 0.8702, 0.4016, 0.8415, 0.4313, 0.8175, 0.4578, 0.84, 0.3248, 0.8155, 0.354, 0.8403, 0.3159, 0.8682, 0.2976, 0.8374, 0.8096, 0.2339, 0.8163, 0.2031, 0.8251, 0.2098, 0.8293, 0.2196, 0.1998, 0.2148, 0.2098, 0.2062, 0.2192, 0.2374, 0.1991, 0.2225, 0.8096, 0.2339, 0.7832, 0.1874, 0.8022, 0.1846, 0.8163, 0.2031, 0.2265, 0.1831, 0.247, 0.1871, 0.2192, 0.2374, 0.2098, 0.2062, 0.7832, 0.1874, 0.796, 0.177, 0.8022, 0.1846, 0.2265, 0.1831, 0.2336, 0.1756, 0.247, 0.1871, 0.4578, 0.84, 0.4313, 0.8175, 0.4485, 0.8046, 0.4734, 0.8247, 0.3079, 0.802, 0.3248, 0.8155, 0.2976, 0.8374, 0.2824, 0.8215, 0.4313, 0.8175, 0.4181, 0.7849, 0.4359, 0.7796, 0.4485, 0.8046, 0.3212, 0.7772, 0.339, 0.7831, 0.3248, 0.8155, 0.3079, 0.802, 0.4181, 0.7849, 0.411, 0.7477, 0.4237, 0.7542, 0.4359, 0.7796, 0.3341, 0.752, 0.347, 0.7458, 0.339, 0.7831, 0.3212, 0.7772, 0.411, 0.7477, 0.4278, 0.7428, 0.4379, 0.7498, 0.4237, 0.7542, 0.3199, 0.7473, 0.3303, 0.7405, 0.347, 0.7458, 0.3341, 0.752, 0.4278, 0.7428, 0.4337, 0.7297, 0.4454, 0.732, 0.4379, 0.7498, 0.3129, 0.7292, 0.3247, 0.7272, 0.3303, 0.7405, 0.3199, 0.7473, 0.4337, 0.7297, 0.435, 0.7183, 0.441, 0.7244, 0.4454, 0.732, 0.3175, 0.7217, 0.3237, 0.7157, 0.3247, 0.7272, 0.3129, 0.7292, 0.435, 0.7183, 0.453, 0.7, 0.4553, 0.7137, 0.441, 0.7244, 0.3035, 0.7107, 0.3061, 0.697, 0.3237, 0.7157, 0.3175, 0.7217, 0.5012, 0.8444, 0.4578, 0.84, 0.4734, 0.8247, 0.5125, 0.8288, 0.2824, 0.8215, 0.2976, 0.8374, 0.2538, 0.8405, 0.243, 0.8246, 0.5555, 0.8264, 0.5012, 0.8444, 0.5125, 0.8288, 0.5509, 0.8118, 0.243, 0.8246, 0.2538, 0.8405, 0.1998, 0.8209, 0.2048, 0.8064, 0.5681, 0.7874, 0.5555, 0.8264, 0.5509, 0.8118, 0.5521, 0.7877, 0.2048, 0.8064, 0.1998, 0.8209, 0.1883, 0.7814, 0.2043, 0.7822, 0.5429, 0.7558, 0.5681, 0.7874, 0.5521, 0.7877, 0.5394, 0.7645, 0.2043, 0.7822, 0.1883, 0.7814, 0.2146, 0.7504, 0.2178, 0.7593, 0.5057, 0.7309, 0.5429, 0.7558, 0.5394, 0.7645, 0.5084, 0.7431, 0.2178, 0.7593, 0.2146, 0.7504, 0.2525, 0.7266, 0.2494, 0.7387, 0.453, 0.7, 0.5057, 0.7309, 0.5084, 0.7431, 0.4553, 0.7137, 0.2494, 0.7387, 0.2525, 0.7266, 0.3061, 0.697, 0.3035, 0.7107, 0.4379, 0.7498, 0.4454, 0.732, 0.4708, 0.7484, 0.4548, 0.7617, 0.287, 0.745, 0.3129, 0.7292, 0.3199, 0.7473, 0.3027, 0.7587, 0.4548, 0.7617, 0.4708, 0.7484, 0.4889, 0.7705, 0.4754, 0.7839, 0.2683, 0.7667, 0.287, 0.745, 0.3027, 0.7587, 0.2814, 0.7805, 0.4754, 0.7839, 0.4889, 0.7705, 0.5037, 0.7876, 0.4945, 0.8025, 0.253, 0.7834, 0.2683, 0.7667, 0.2814, 0.7805, 0.2618, 0.7986, 0.4945, 0.8025, 0.5037, 0.7876, 0.5186, 0.7916, 0.5168, 0.8073, 0.2379, 0.787, 0.253, 0.7834, 0.2618, 0.7986, 0.2392, 0.8029, 0.5125, 0.8288, 0.4734, 0.8247, 0.4945, 0.8025, 0.5168, 0.8073, 0.2618, 0.7986, 0.2824, 0.8215, 0.243, 0.8246, 0.2392, 0.8029, 0.4485, 0.8046, 0.4754, 0.7839, 0.4945, 0.8025, 0.4734, 0.8247, 0.2618, 0.7986, 0.2814, 0.7805, 0.3079, 0.802, 0.2824, 0.8215, 0.4485, 0.8046, 0.4359, 0.7796, 0.4548, 0.7617, 0.4754, 0.7839, 0.3027, 0.7587, 0.3212, 0.7772, 0.3079, 0.802, 0.2814, 0.7805, 0.4379, 0.7498, 0.4548, 0.7617, 0.4359, 0.7796, 0.4237, 0.7542, 0.3212, 0.7772, 0.3027, 0.7587, 0.3199, 0.7473, 0.3341, 0.752, 0.441, 0.7244, 0.4553, 0.7137, 0.4708, 0.7484, 0.4454, 0.732, 0.287, 0.745, 0.3035, 0.7107, 0.3175, 0.7217, 0.3129, 0.7292, 0.5084, 0.7431, 0.4889, 0.7705, 0.4708, 0.7484, 0.4553, 0.7137, 0.287, 0.745, 0.2683, 0.7667, 0.2494, 0.7387, 0.3035, 0.7107, 0.5394, 0.7645, 0.5037, 0.7876, 0.4889, 0.7705, 0.5084, 0.7431, 0.2683, 0.7667, 0.253, 0.7834, 0.2178, 0.7593, 0.2494, 0.7387, 0.5521, 0.7877, 0.5186, 0.7916, 0.5037, 0.7876, 0.5394, 0.7645, 0.253, 0.7834, 0.2379, 0.787, 0.2043, 0.7822, 0.2178, 0.7593, 0.5509, 0.8118, 0.5168, 0.8073, 0.5186, 0.7916, 0.5521, 0.7877, 0.2379, 0.787, 0.2392, 0.8029, 0.2048, 0.8064, 0.2043, 0.7822, 0.5125, 0.8288, 0.5168, 0.8073, 0.5509, 0.8118, 0.2048, 0.8064, 0.2392, 0.8029, 0.243, 0.8246, 0.5083, 0.6977, 0.4348, 0.6589, 0.4841, 0.6288, 0.5434, 0.6835, 0.2769, 0.6251, 0.3253, 0.6562, 0.2508, 0.6932, 0.2161, 0.6781, 0.5638, 0.7392, 0.5083, 0.6977, 0.5434, 0.6835, 0.5811, 0.7269, 0.2161, 0.6781, 0.2508, 0.6932, 0.1941, 0.7332, 0.1772, 0.7204, 0.62, 0.7916, 0.5638, 0.7392, 0.5811, 0.7269, 0.6167, 0.76, 0.1772, 0.7204, 0.1941, 0.7332, 0.1361, 0.7841, 0.1404, 0.7524, 0.7075, 0.7599, 0.62, 0.7916, 0.6167, 0.76, 0.6606, 0.7412, 0.1404, 0.7524, 0.1361, 0.7841, 0.04953, 0.7488, 0.09704, 0.7321, 0.7455, 0.6521, 0.7075, 0.7599, 0.6606, 0.7412, 0.6773, 0.6704, 0.09704, 0.7321, 0.04953, 0.7488, 0.01941, 0.6397, 0.08356, 0.662, 0.7408, 0.5724, 0.7455, 0.6521, 0.6773, 0.6704, 0.6714, 0.5927, 0.08356, 0.662, 0.01941, 0.6397, 0.03366, 0.5644, 0.09282, 0.5899, 0.6773, 0.6704, 0.5434, 0.6835, 0.4841, 0.6288, 0.6714, 0.5927, 0.2769, 0.6251, 0.2161, 0.6781, 0.08356, 0.662, 0.09282, 0.5899, 0.6773, 0.6704, 0.6606, 0.7412, 0.5811, 0.7269, 0.5434, 0.6835, 0.1772, 0.7204, 0.09704, 0.7321, 0.08356, 0.662, 0.2161, 0.6781, 0.6606, 0.7412, 0.6167, 0.76, 0.5811, 0.7269, 0.1772, 0.7204, 0.1404, 0.7524, 0.09704, 0.7321, 0.8424, 0.1952, 0.8293, 0.2196, 0.8346, 0.2069, 0.8347, 0.207, 0.03366, 0.5644, 0.05122, 0.5227, 0.145, 0.5626, 0.09282, 0.5899, 0.6204, 0.5657, 0.6714, 0.5927, 0.4841, 0.6288, 0.4981, 0.5523, 0.2769, 0.6251, 0.09282, 0.5899, 0.145, 0.5626, 0.2642, 0.5501, 0.391, 0.6119, 0.4981, 0.5523, 0.4841, 0.6288, 0.4348, 0.6589, 0.2769, 0.6251, 0.2642, 0.5501, 0.3699, 0.6102, 0.3253, 0.6562])
me_suzanne.materials.append(mat_mat_riau_002)
me_suzanne.update()
me_plan = bpy.data.meshes.new('Plan')
me_plan.from_pydata([(-169.3, -169.3, 0.0), (169.3, -169.3, 0.0), (-169.3, 169.3, 0.0), (169.3, 169.3, 0.0)], [], [(0, 1, 3, 2)])
_uv = me_plan.uv_layers.new(name='CarteUV')
_uv.uv.foreach_set('vector', [0.0, 0.0, 1.0, 0.0, 1.0, 1.0, 0.0, 1.0])
me_plan.materials.append(mat_mat_riau)
me_plan.update()

# ---- objects
ob_cube = bpy.data.objects.new('Cube', me_cube)
ob_suzanne = bpy.data.objects.new('Suzanne', me_suzanne)
ob_cam1 = bpy.data.objects.new('Cam1', cam_cam_ra)
ob_soleil = bpy.data.objects.new('Soleil', light_soleil)
ob_plan = bpy.data.objects.new('Plan', me_plan)
ob_cam2 = bpy.data.objects.new('Cam2', cam_cam_ra_001)
ob_cam3 = bpy.data.objects.new('Cam3', cam_cam_ra_002)
ob_cam4 = bpy.data.objects.new('Cam4', cam_cam_ra_003)
ob_cam5 = bpy.data.objects.new('Cam5', cam_cam_ra_004)

# ---- transforms, parenting, visibility, modifiers, constraints
ob_cube.location = (-2.364, -3.555, 2.457)
ob_suzanne.location = (0.8531, 3.003, 0.8688)
ob_cam1.location = (14.46, -16.64, 13.6)
ob_cam1.rotation_euler = (1.018, 0.01267, 0.7074)
ob_soleil.location = (0.0, 0.0, 0.0)
ob_plan.location = (0.0, 0.0, 0.0)
ob_cam2.location = (14.46, 10.39, 13.6)
ob_cam2.rotation_euler = (1.018, 0.01267, 2.04)
ob_cam3.location = (14.46, 0.4277, 11.78)
ob_cam3.rotation_euler = (1.018, 0.01267, 1.611)
ob_cam4.parent = ob_cube
ob_cam4.matrix_parent_inverse = Matrix(((1.0, -0.0, 0.0, 2.364), (-0.0, 1.0, -0.0, 3.555), (-0.0, 0.0, 1.0, -2.457), (-0.0, 0.0, -0.0, 1.0)))
ob_cam4.location = (-2.364, -3.555, 40.0)
ob_cam5.location = (76.09, 6.663, 11.38)
ob_cam5.rotation_euler = (1.409, 0.01451, 1.634)
ob_cam5.scale = (1.0, 1.0, 1.0)

# ---- collection membership
col_scene.objects.link(ob_cube)
col_scene.objects.link(ob_suzanne)
col_scene.objects.link(ob_cam1)
col_scene.objects.link(ob_soleil)
col_scene.objects.link(ob_plan)
col_scene.objects.link(ob_cam2)
col_scene.objects.link(ob_cam3)
col_scene.objects.link(ob_cam4)
col_scene.objects.link(ob_cam5)

# ---- scene / render settings (as saved in the file)
scene.camera = ob_cam1
scene.frame_start = 0; scene.frame_end = 250; scene.frame_set(38)
scene.render.engine = 'BLENDER_EEVEE_NEXT'
scene.render.fps = 60
scene.render.fps_base = 1.001
scene.render.hair_type = 'STRIP'
scene.cycles.sampling_pattern = 'TABULATED_SOBOL'
scene.eevee.taa_samples = 8
scene.eevee.taa_render_samples = 8
scene.eevee.use_taa_reprojection = False
scene.eevee.bokeh_max_size = 60.0
scene.view_settings.look = 'Medium High Contrast'
scene.view_settings.view_transform = 'Filmic'
bpy.context.view_layer.update()
